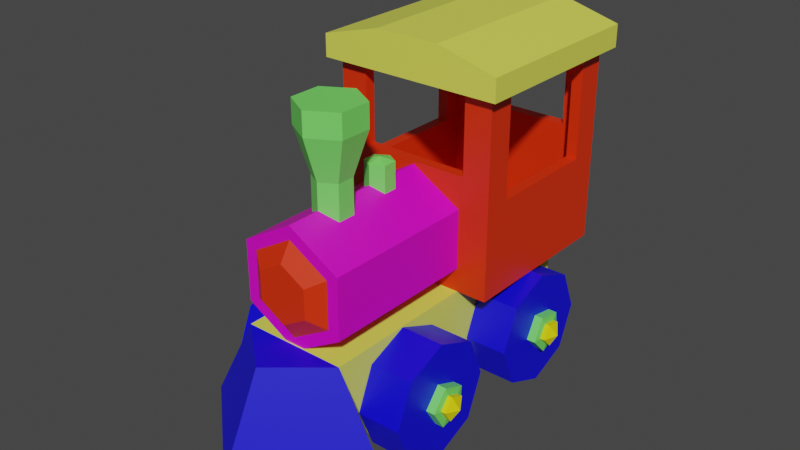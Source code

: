 # Source: train.blend  (saved by Blender 3.6.11; exported with 4.5.12 LTS)
import bpy
from mathutils import Matrix  # noqa: F401  (used for matrix-valued properties, if any)

bpy.ops.wm.read_factory_settings(use_empty=True)
scene = bpy.context.scene
scene.name = 'Scene'

# ---- materials (node trees are filled in below, after node groups)
mat_material_001 = bpy.data.materials.new('Material.001')
mat_material_001.use_transparent_shadow = False
mat_material_002 = bpy.data.materials.new('Material.002')
mat_material_002.use_transparent_shadow = False
mat_material_003 = bpy.data.materials.new('Material.003')
mat_material_003.use_transparent_shadow = False
mat_material_004 = bpy.data.materials.new('Material.004')
mat_material_004.use_transparent_shadow = False
mat_material_005 = bpy.data.materials.new('Material.005')
mat_material_005.use_transparent_shadow = False
mat_material_006 = bpy.data.materials.new('Material.006')
mat_material_006.use_transparent_shadow = False
mat_material_007 = bpy.data.materials.new('Material.007')
mat_material_007.use_transparent_shadow = False

# ---- material node trees
mat_material_001.use_nodes = True; mat_material_001.node_tree.nodes.clear()
_N = mat_material_001.node_tree.nodes; _L = mat_material_001.node_tree.links
n0 = _N.new('ShaderNodeBsdfPrincipled'); n0.name = 'Principled BSDF'; n0.location = (10, 300)
n0.distribution = 'GGX'
n0.subsurface_method = 'RANDOM_WALK_SKIN'
n0.inputs[0].default_value = (0.8, 0.1568, 0.4928, 1.0)
n0.inputs[3].default_value = 1.45
n0.inputs[27].default_value = (0.0, 0.0, 0.0, 1.0)
n0.inputs[28].default_value = 1.0
n1 = _N.new('ShaderNodeOutputMaterial'); n1.name = 'Material Output'; n1.location = (300, 300)
_L.new(n0.outputs[0], n1.inputs[0])
n1.is_active_output = True
mat_material_002.use_nodes = True; mat_material_002.node_tree.nodes.clear()
_N = mat_material_002.node_tree.nodes; _L = mat_material_002.node_tree.links
n0 = _N.new('ShaderNodeBsdfPrincipled'); n0.name = 'Principled BSDF'; n0.location = (10, 300)
n0.distribution = 'GGX'
n0.subsurface_method = 'RANDOM_WALK_SKIN'
n0.inputs[0].default_value = (0.767, 0.8, 0.09697, 1.0)
n0.inputs[3].default_value = 1.45
n0.inputs[27].default_value = (0.0, 0.0, 0.0, 1.0)
n0.inputs[28].default_value = 1.0
n1 = _N.new('ShaderNodeOutputMaterial'); n1.name = 'Material Output'; n1.location = (300, 300)
_L.new(n0.outputs[0], n1.inputs[0])
n1.is_active_output = True
mat_material_003.use_nodes = True; mat_material_003.node_tree.nodes.clear()
_N = mat_material_003.node_tree.nodes; _L = mat_material_003.node_tree.links
n0 = _N.new('ShaderNodeBsdfPrincipled'); n0.name = 'Principled BSDF'; n0.location = (10, 300)
n0.distribution = 'GGX'
n0.subsurface_method = 'RANDOM_WALK_SKIN'
n0.inputs[0].default_value = (0.002621, 0.0, 0.8, 1.0)
n0.inputs[3].default_value = 1.45
n0.inputs[27].default_value = (0.0, 0.0, 0.0, 1.0)
n0.inputs[28].default_value = 1.0
n1 = _N.new('ShaderNodeOutputMaterial'); n1.name = 'Material Output'; n1.location = (300, 300)
_L.new(n0.outputs[0], n1.inputs[0])
n1.is_active_output = True
mat_material_004.use_nodes = True; mat_material_004.node_tree.nodes.clear()
_N = mat_material_004.node_tree.nodes; _L = mat_material_004.node_tree.links
n0 = _N.new('ShaderNodeBsdfPrincipled'); n0.name = 'Principled BSDF'; n0.location = (10, 300)
n0.distribution = 'GGX'
n0.subsurface_method = 'RANDOM_WALK_SKIN'
n0.inputs[0].default_value = (0.8, 0.02964, 0.0, 1.0)
n0.inputs[3].default_value = 1.45
n0.inputs[27].default_value = (0.0, 0.0, 0.0, 1.0)
n0.inputs[28].default_value = 1.0
n1 = _N.new('ShaderNodeOutputMaterial'); n1.name = 'Material Output'; n1.location = (300, 300)
_L.new(n0.outputs[0], n1.inputs[0])
n1.is_active_output = True
mat_material_005.use_nodes = True; mat_material_005.node_tree.nodes.clear()
_N = mat_material_005.node_tree.nodes; _L = mat_material_005.node_tree.links
n0 = _N.new('ShaderNodeBsdfPrincipled'); n0.name = 'Principled BSDF'; n0.location = (10, 300)
n0.distribution = 'GGX'
n0.subsurface_method = 'RANDOM_WALK_SKIN'
n0.inputs[0].default_value = (0.8, 0.0, 0.6207, 1.0)
n0.inputs[3].default_value = 1.45
n0.inputs[27].default_value = (0.0, 0.0, 0.0, 1.0)
n0.inputs[28].default_value = 1.0
n1 = _N.new('ShaderNodeOutputMaterial'); n1.name = 'Material Output'; n1.location = (300, 300)
_L.new(n0.outputs[0], n1.inputs[0])
n1.is_active_output = True
mat_material_006.use_nodes = True; mat_material_006.node_tree.nodes.clear()
_N = mat_material_006.node_tree.nodes; _L = mat_material_006.node_tree.links
n0 = _N.new('ShaderNodeBsdfPrincipled'); n0.name = 'Principled BSDF'; n0.location = (10, 300)
n0.distribution = 'GGX'
n0.subsurface_method = 'RANDOM_WALK_SKIN'
n0.inputs[0].default_value = (0.1807, 0.8, 0.1307, 1.0)
n0.inputs[3].default_value = 1.45
n0.inputs[27].default_value = (0.0, 0.0, 0.0, 1.0)
n0.inputs[28].default_value = 1.0
n1 = _N.new('ShaderNodeOutputMaterial'); n1.name = 'Material Output'; n1.location = (300, 300)
_L.new(n0.outputs[0], n1.inputs[0])
n1.is_active_output = True
mat_material_007.use_nodes = True; mat_material_007.node_tree.nodes.clear()
_N = mat_material_007.node_tree.nodes; _L = mat_material_007.node_tree.links
n0 = _N.new('ShaderNodeBsdfPrincipled'); n0.name = 'Principled BSDF'; n0.location = (10, 300)
n0.distribution = 'GGX'
n0.subsurface_method = 'RANDOM_WALK_SKIN'
n0.inputs[0].default_value = (0.8, 0.7151, 0.0, 1.0)
n0.inputs[3].default_value = 1.45
n0.inputs[27].default_value = (0.0, 0.0, 0.0, 1.0)
n0.inputs[28].default_value = 1.0
n1 = _N.new('ShaderNodeOutputMaterial'); n1.name = 'Material Output'; n1.location = (300, 300)
_L.new(n0.outputs[0], n1.inputs[0])
n1.is_active_output = True

# ---- world
world_world = bpy.data.worlds.new('World'); scene.world = world_world
world_world.use_nodes = True; world_world.node_tree.nodes.clear()
_N = world_world.node_tree.nodes; _L = world_world.node_tree.links
n0 = _N.new('ShaderNodeOutputWorld'); n0.name = 'World Output'; n0.location = (300, 300)
n1 = _N.new('ShaderNodeBackground'); n1.name = 'Background'; n1.location = (10, 300)
n1.inputs[0].default_value = (0.05088, 0.05088, 0.05088, 1.0)
_L.new(n1.outputs[0], n0.inputs[0])
n0.is_active_output = True
world_world.color = (0.05088, 0.05088, 0.05088)
world_world.use_sun_shadow = False
world_world.sun_shadow_jitter_overblur = 0.0

# ---- meshes
me_mesh_001 = bpy.data.meshes.new('Mesh.001')
me_mesh_001.from_pydata([(-2.862, 0.8395, 1.932), (-2.862, 3.078, 1.005), (-2.862, 5.316, 1.932), (-2.862, 6.243, 4.171), (-2.862, 5.316, 6.409), (-2.862, 3.078, 7.336), (-2.862, 0.8395, 6.409), (-2.862, -0.08752, 4.171), (-5.213, 0.8395, 1.932), (-5.213, 3.078, 1.005), (-5.213, 5.316, 1.932), (-5.213, 6.243, 4.171), (-5.213, 5.316, 6.409), (-5.213, 3.078, 7.336), (-5.213, 0.8395, 6.409), (-5.213, -0.08752, 4.171), (-2.862, 3.078, 4.171), (-5.213, 3.078, 4.171), (-2.862, 0.8395, -6.398), (-2.862, 3.078, -7.325), (-2.862, 5.316, -6.398), (-2.862, 6.243, -4.16), (-2.862, 5.316, -1.922), (-2.862, 3.078, -0.995), (-2.862, 0.8395, -1.922), (-2.862, -0.08752, -4.16), (-5.213, 0.8395, -6.398), (-5.213, 3.078, -7.325), (-5.213, 5.316, -6.398), (-5.213, 6.243, -4.16), (-5.213, 5.316, -1.922), (-5.213, 3.078, -0.995), (-5.213, 0.8395, -1.922), (-5.213, -0.08752, -4.16), (-2.862, 3.078, -4.16), (-5.213, 3.078, -4.16), (2.862, 0.8395, -6.398), (2.862, 3.078, -7.325), (2.862, 5.316, -6.398), (2.862, 6.243, -4.16), (2.862, 5.316, -1.922), (2.862, 3.078, -0.995), (2.862, 0.8395, -1.922), (2.862, -0.08752, -4.16), (5.213, 0.8395, -6.398), (5.213, 3.078, -7.325), (5.213, 5.316, -6.398), (5.213, 6.243, -4.16), (5.213, 5.316, -1.922), (5.213, 3.078, -0.995), (5.213, 0.8395, -1.922), (5.213, -0.08752, -4.16), (2.862, 3.078, -4.16), (5.213, 3.078, -4.16), (2.862, 0.8395, 1.932), (2.862, 3.078, 1.005), (2.862, 5.316, 1.932), (2.862, 6.243, 4.171), (2.862, 5.316, 6.409), (2.862, 3.078, 7.336), (2.862, 0.8395, 6.409), (2.862, -0.08752, 4.171), (5.213, 0.8395, 1.932), (5.213, 3.078, 1.005), (5.213, 5.316, 1.932), (5.213, 6.243, 4.171), (5.213, 5.316, 6.409), (5.213, 3.078, 7.336), (5.213, 0.8395, 6.409), (5.213, -0.08752, 4.171), (2.862, 3.078, 4.171), (5.213, 3.078, 4.171), (-2.827, 1.484, 8.554), (2.827, 1.484, 8.554), (-2.827, 6.262, 8.554), (2.827, 6.262, 8.554), (-2.827, 6.262, -8.554), (2.827, 6.262, -8.554), (-2.827, 1.484, -8.554), (2.827, 1.484, -8.554), (-4.509, 6.262, -0.08459), (4.509, 6.262, -0.08459), (-4.509, 6.262, -9.339), (4.509, 6.262, -9.339), (-4.509, 16.9, -0.08459), (4.509, 16.9, -0.08459), (4.509, 16.9, -9.339), (-4.509, 16.9, -9.339), (-3.009, 12.54, -0.08459), (3.009, 12.54, -0.08459), (3.009, 16.9, -0.08459), (-3.009, 16.9, -0.08459), (4.509, 11.27, -1.585), (4.509, 11.27, -7.839), (4.509, 16.9, -7.839), (4.509, 16.9, -1.585), (-3.009, 12.54, -9.339), (3.009, 12.54, -9.339), (-3.009, 16.9, -9.339), (3.009, 16.9, -9.339), (-4.509, 11.27, -1.585), (-4.509, 11.27, -7.839), (-4.509, 16.9, -1.585), (-4.509, 16.9, -7.839), (-3.009, 12.54, -0.6846), (3.009, 12.54, -0.6846), (3.009, 16.9, -0.6846), (-3.009, 16.9, -0.6846), (3.909, 11.27, -1.585), (3.909, 11.27, -7.839), (3.909, 16.9, -7.839), (3.909, 16.9, -1.585), (-3.009, 12.54, -8.739), (3.009, 12.54, -8.739), (-3.009, 16.9, -8.739), (3.009, 16.9, -8.739), (-3.909, 11.27, -1.585), (-3.909, 11.27, -7.839), (-3.909, 16.9, -1.585), (-3.909, 16.9, -7.839), (-3.909, 6.925, -0.6846), (3.909, 6.925, -0.6846), (3.909, 16.9, -0.6846), (-3.909, 16.9, -0.6846), (3.909, 6.925, -8.739), (3.909, 16.9, -8.739), (-3.909, 6.925, -8.739), (-3.909, 16.9, -8.739), (-2.8, 10.77, -0.1289), (-2.8, 7.541, -0.1289), (-4.817e-07, 5.925, -0.1289), (2.8, 7.541, -0.1289), (2.8, 10.77, -0.1289), (-3.347e-15, 12.39, -0.1289), (-2.8, 10.77, 8.479), (-2.8, 7.541, 8.479), (-4.817e-07, 5.925, 8.479), (2.8, 7.541, 8.479), (2.8, 10.77, 8.479), (4.757e-16, 12.39, 8.479), (-2.192, 10.42, 8.479), (-2.192, 7.892, 8.479), (-4.106e-07, 6.626, 8.479), (2.192, 7.892, 8.479), (2.192, 10.42, 8.479), (-3.345e-08, 11.69, 8.479), (-1.357, 9.941, 9.09), (-1.357, 8.374, 9.09), (-3.423e-07, 7.59, 9.09), (1.357, 8.374, 9.09), (1.357, 9.941, 9.09), (-1.088e-07, 10.72, 9.09), (-5.067, 16.87, 0.4875), (5.067, 16.87, 0.4875), (-5.067, 16.87, -9.911), (5.067, 16.87, -9.911), (-5.067, 18.08, 0.4875), (5.067, 18.08, 0.4875), (5.067, 18.08, -9.911), (-5.067, 18.08, -9.911), (-1.791, 18.96, 0.4875), (1.791, 18.96, 0.4875), (1.791, 18.96, -9.911), (-1.791, 18.96, -9.911), (-5.991, 2.746, -4.766), (-5.991, 3.552, -4.663), (-5.991, 3.702, -3.865), (-5.991, 2.99, -3.475), (-5.991, 2.399, -4.032), (5.991, 2.746, -4.766), (5.991, 3.552, -4.663), (5.991, 3.702, -3.865), (5.991, 2.99, -3.475), (5.991, 2.399, -4.032), (6.344, 3.078, -4.16), (-6.344, 3.078, -4.16), (5.751, 2.99, -3.475), (-5.751, 2.99, -3.475), (-5.751, 3.702, -3.865), (5.751, 3.702, -3.865), (-5.751, 3.552, -4.663), (5.751, 3.552, -4.663), (-5.751, 2.746, -4.766), (5.751, 2.746, -4.766), (-5.751, 2.399, -4.032), (5.751, 2.399, -4.032), (5.688, 2.933, -3.048), (-5.688, 2.933, -3.048), (-5.688, 1.966, -3.96), (5.688, 1.966, -3.96), (5.688, 4.099, -3.686), (-5.688, 4.099, -3.686), (5.688, 3.853, -4.993), (-5.688, 3.853, -4.993), (5.688, 2.534, -5.162), (-5.688, 2.534, -5.162), (-5.991, 2.634, 3.641), (-5.991, 3.444, 3.585), (-5.991, 3.748, 4.338), (-5.991, 3.125, 4.86), (-5.991, 2.437, 4.429), (5.991, 2.634, 3.641), (5.991, 3.444, 3.585), (5.991, 3.748, 4.338), (5.991, 3.125, 4.86), (5.991, 2.437, 4.429), (6.344, 3.078, 4.171), (-6.344, 3.078, 4.171), (5.751, 3.125, 4.86), (-5.751, 3.125, 4.86), (-5.751, 3.748, 4.338), (5.751, 3.748, 4.338), (-5.751, 3.444, 3.585), (5.751, 3.444, 3.585), (-5.751, 2.634, 3.641), (5.751, 2.634, 3.641), (-5.751, 2.437, 4.429), (5.751, 2.437, 4.429), (5.688, 3.153, 5.289), (-5.688, 3.153, 5.289), (-5.688, 2.026, 4.584), (5.688, 2.026, 4.584), (5.688, 4.172, 4.436), (-5.688, 4.172, 4.436), (5.688, 3.675, 3.203), (-5.688, 3.675, 3.203), (5.688, 2.349, 3.294), (-5.688, 2.349, 3.294), (0.8489, 11.82, 6.152), (0.8489, 11.82, 5.172), (1.461e-07, 11.82, 4.682), (-0.8489, 11.82, 5.172), (-0.8489, 11.82, 6.152), (4.353e-16, 11.82, 6.642), (0.8489, 13.78, 6.152), (0.8489, 13.78, 5.172), (1.461e-07, 13.78, 4.682), (-0.8489, 13.78, 5.172), (-0.8489, 13.78, 6.152), (4.353e-16, 13.78, 6.642), (1.504, 16.12, 6.53), (1.504, 16.12, 4.794), (2.227e-07, 16.12, 3.925), (-1.504, 16.12, 4.794), (-1.504, 16.12, 6.53), (-3.607e-08, 16.12, 7.399), (1.504, 17.39, 6.53), (1.504, 17.39, 4.794), (5.277e-08, 17.39, 5.662), (2.227e-07, 17.39, 3.925), (-1.504, 17.39, 4.794), (-1.504, 17.39, 6.53), (-3.607e-08, 17.39, 7.399), (0.0, 1.484, 13.29), (0.0, 6.262, 10.92), (-2.827, 6.262, 8.563), (2.827, 6.262, 8.563), (-5.416, 1.484, 8.563), (5.416, 1.484, 8.563), (0.6509, 11.93, 2.799), (0.6509, 11.93, 2.048), (1.12e-07, 11.93, 1.672), (-0.6509, 11.93, 2.048), (-0.6509, 11.93, 2.799), (3.338e-16, 11.93, 3.175), (0.6509, 13.43, 2.799), (0.6509, 13.43, 2.048), (1.12e-07, 13.43, 1.672), (-0.6509, 13.43, 2.048), (-0.6509, 13.43, 2.799), (3.338e-16, 13.43, 3.175), (6.225e-08, 13.65, 2.424), (0.8489, 3.895, -8.546), (0.8489, 2.915, -8.546), (1.461e-07, 2.425, -8.546), (-0.8489, 2.915, -8.546), (-0.8489, 3.895, -8.546), (6.384e-17, 4.385, -8.546), (0.8489, 3.895, -9.121), (0.8489, 2.915, -9.121), (1.461e-07, 2.425, -9.121), (-0.8489, 2.915, -9.121), (-0.8489, 3.895, -9.121), (-6.384e-17, 4.385, -9.121), (1.504, 4.273, -9.807), (1.504, 2.537, -9.807), (2.227e-07, 1.668, -9.807), (-1.504, 2.537, -9.807), (-1.504, 4.273, -9.807), (-3.607e-08, 5.141, -9.807), (1.504, 4.273, -10.58), (1.504, 2.537, -10.58), (2.227e-07, 1.668, -10.58), (-1.504, 2.537, -10.58), (-1.504, 4.273, -10.58), (-3.607e-08, 5.141, -10.58), (1.078, 4.027, -10.58), (1.078, 2.782, -10.58), (1.861e-07, 2.16, -10.58), (-1.078, 2.782, -10.58), (-1.078, 4.027, -10.58), (6.065e-10, 4.65, -10.58), (0.733, 3.828, -11.17), (0.733, 2.982, -11.17), (7.364e-08, 3.405, -11.42), (1.565e-07, 2.558, -11.17), (-0.733, 2.982, -11.17), (-0.733, 3.828, -11.17), (3.034e-08, 4.251, -11.17)], [], [(0, 8, 9, 1), (1, 9, 10, 2), (2, 10, 11, 3), (3, 11, 12, 4), (4, 12, 13, 5), (5, 13, 14, 6), (6, 14, 15, 7), (7, 15, 8, 0), (0, 16, 7), (7, 16, 6), (6, 16, 5), (5, 16, 4), (4, 16, 3), (3, 16, 2), (2, 16, 1), (1, 16, 0), (8, 17, 9), (9, 17, 10), (10, 17, 11), (11, 17, 12), (12, 17, 13), (13, 17, 14), (14, 17, 15), (15, 17, 8), (18, 26, 27, 19), (19, 27, 28, 20), (20, 28, 29, 21), (21, 29, 30, 22), (22, 30, 31, 23), (23, 31, 32, 24), (24, 32, 33, 25), (25, 33, 26, 18), (18, 34, 25), (25, 34, 24), (24, 34, 23), (23, 34, 22), (22, 34, 21), (21, 34, 20), (20, 34, 19), (19, 34, 18), (26, 35, 27), (27, 35, 28), (28, 35, 29), (29, 35, 30), (30, 35, 31), (31, 35, 32), (32, 35, 33), (33, 35, 26), (36, 37, 45, 44), (37, 38, 46, 45), (38, 39, 47, 46), (39, 40, 48, 47), (40, 41, 49, 48), (41, 42, 50, 49), (42, 43, 51, 50), (43, 36, 44, 51), (36, 43, 52), (43, 42, 52), (42, 41, 52), (41, 40, 52), (40, 39, 52), (39, 38, 52), (38, 37, 52), (37, 36, 52), (44, 45, 53), (45, 46, 53), (46, 47, 53), (47, 48, 53), (48, 49, 53), (49, 50, 53), (50, 51, 53), (51, 44, 53), (54, 55, 63, 62), (55, 56, 64, 63), (56, 57, 65, 64), (57, 58, 66, 65), (58, 59, 67, 66), (59, 60, 68, 67), (60, 61, 69, 68), (61, 54, 62, 69), (54, 61, 70), (61, 60, 70), (60, 59, 70), (59, 58, 70), (58, 57, 70), (57, 56, 70), (56, 55, 70), (55, 54, 70), (62, 63, 71), (63, 64, 71), (64, 65, 71), (65, 66, 71), (66, 67, 71), (67, 68, 71), (68, 69, 71), (69, 62, 71), (72, 73, 75, 74), (74, 75, 77, 76), (76, 77, 79, 78), (78, 79, 73, 72), (73, 79, 77, 75), (78, 72, 74, 76), (82, 83, 81, 80), (80, 81, 89, 88), (81, 85, 90, 89), (84, 80, 88, 91), (81, 83, 93, 92), (83, 86, 94, 93), (85, 81, 92, 95), (83, 82, 96, 97), (82, 87, 98, 96), (86, 83, 97, 99), (82, 80, 100, 101), (80, 84, 102, 100), (87, 82, 101, 103), (88, 89, 105, 104), (89, 90, 106, 105), (91, 88, 104, 107), (92, 93, 109, 108), (93, 94, 110, 109), (95, 92, 108, 111), (97, 96, 112, 113), (96, 98, 114, 112), (99, 97, 113, 115), (101, 100, 116, 117), (100, 102, 118, 116), (103, 101, 117, 119), (104, 105, 121, 120), (105, 106, 122, 121), (107, 104, 120, 123), (108, 109, 124, 121), (109, 110, 125, 124), (111, 108, 121, 122), (113, 112, 126, 124), (112, 114, 127, 126), (115, 113, 124, 125), (117, 116, 120, 126), (116, 118, 123, 120), (119, 117, 126, 127), (124, 126, 120, 121), (128, 129, 135, 134), (129, 130, 136, 135), (130, 131, 137, 136), (131, 132, 138, 137), (132, 133, 139, 138), (133, 128, 134, 139), (128, 133, 132, 131, 130, 129), (151, 148, 149, 150), (134, 135, 141, 140), (135, 136, 142, 141), (136, 137, 143, 142), (137, 138, 144, 143), (138, 139, 145, 144), (139, 134, 140, 145), (140, 141, 147, 146), (141, 142, 148, 147), (142, 143, 149, 148), (143, 144, 150, 149), (144, 145, 151, 150), (145, 140, 146, 151), (146, 147, 148, 151), (160, 161, 162, 163), (155, 154, 159, 158), (154, 155, 153, 152), (154, 152, 156, 159), (153, 157, 156, 152), (155, 158, 157, 153), (156, 157, 161, 160), (157, 158, 162, 161), (158, 159, 163, 162), (159, 156, 160, 163), (169, 170, 174), (170, 171, 174), (171, 172, 174), (172, 173, 174), (173, 169, 174), (164, 168, 175), (168, 167, 175), (167, 166, 175), (166, 165, 175), (165, 164, 175), (186, 187, 188, 189), (187, 186, 190, 191), (191, 190, 192, 193), (193, 192, 194, 195), (195, 194, 189, 188), (180, 182, 164, 165), (178, 180, 165, 166), (177, 178, 166, 167), (184, 177, 167, 168), (182, 184, 168, 164), (172, 171, 179, 176), (171, 170, 181, 179), (170, 169, 183, 181), (169, 173, 185, 183), (173, 172, 176, 185), (177, 184, 188, 187), (185, 176, 186, 189), (176, 179, 190, 186), (178, 177, 187, 191), (179, 181, 192, 190), (180, 178, 191, 193), (181, 183, 194, 192), (182, 180, 193, 195), (183, 185, 189, 194), (184, 182, 195, 188), (201, 202, 206), (202, 203, 206), (203, 204, 206), (204, 205, 206), (205, 201, 206), (196, 200, 207), (200, 199, 207), (199, 198, 207), (198, 197, 207), (197, 196, 207), (218, 219, 220, 221), (219, 218, 222, 223), (223, 222, 224, 225), (225, 224, 226, 227), (227, 226, 221, 220), (212, 214, 196, 197), (210, 212, 197, 198), (209, 210, 198, 199), (216, 209, 199, 200), (214, 216, 200, 196), (204, 203, 211, 208), (203, 202, 213, 211), (202, 201, 215, 213), (201, 205, 217, 215), (205, 204, 208, 217), (209, 216, 220, 219), (217, 208, 218, 221), (208, 211, 222, 218), (210, 209, 219, 223), (211, 213, 224, 222), (212, 210, 223, 225), (213, 215, 226, 224), (214, 212, 225, 227), (215, 217, 221, 226), (216, 214, 227, 220), (228, 229, 235, 234), (229, 230, 236, 235), (230, 231, 237, 236), (231, 232, 238, 237), (232, 233, 239, 238), (233, 228, 234, 239), (228, 233, 232, 231, 230, 229), (234, 235, 241, 240), (235, 236, 242, 241), (236, 237, 243, 242), (237, 238, 244, 243), (238, 239, 245, 244), (239, 234, 240, 245), (246, 247, 248), (247, 249, 248), (249, 250, 248), (250, 251, 248), (251, 252, 248), (252, 246, 248), (240, 241, 247, 246), (241, 242, 249, 247), (242, 243, 250, 249), (243, 244, 251, 250), (244, 245, 252, 251), (245, 240, 246, 252), (254, 256, 255), (255, 256, 258, 257), (257, 258, 253), (253, 258, 256, 254), (257, 253, 254, 255), (259, 260, 266, 265), (260, 261, 267, 266), (261, 262, 268, 267), (262, 263, 269, 268), (263, 264, 270, 269), (264, 259, 265, 270), (259, 264, 263, 262, 261, 260), (265, 266, 271), (266, 267, 271), (267, 268, 271), (268, 269, 271), (269, 270, 271), (270, 265, 271), (272, 273, 279, 278), (273, 274, 280, 279), (274, 275, 281, 280), (275, 276, 282, 281), (276, 277, 283, 282), (277, 272, 278, 283), (272, 277, 276, 275, 274, 273), (278, 279, 285, 284), (279, 280, 286, 285), (280, 281, 287, 286), (281, 282, 288, 287), (282, 283, 289, 288), (283, 278, 284, 289), (302, 303, 304), (303, 305, 304), (305, 306, 304), (306, 307, 304), (307, 308, 304), (308, 302, 304), (284, 285, 291, 290), (285, 286, 292, 291), (286, 287, 293, 292), (287, 288, 294, 293), (288, 289, 295, 294), (289, 284, 290, 295), (290, 291, 297, 296), (291, 292, 298, 297), (292, 293, 299, 298), (293, 294, 300, 299), (294, 295, 301, 300), (295, 290, 296, 301), (296, 297, 303, 302), (297, 298, 305, 303), (298, 299, 306, 305), (299, 300, 307, 306), (300, 301, 308, 307), (301, 296, 302, 308)])
me_mesh_001.polygons.foreach_set('use_smooth', [True] * 321)
me_mesh_001.polygons.foreach_set('material_index', [2, 2, 2, 2, 2, 2, 2, 2, 2, 2, 2, 2, 2, 2, 2, 2, 2, 2, 2, 2, 2, 2, 2, 2, 2, 2, 2, 2, 2, 2, 2, 2, 2, 2, 2, 2, 2, 2, 2, 2, 2, 2, 2, 2, 2, 2, 2, 2, 2, 2, 2, 2, 2, 2, 2, 2, 2, 2, 2, 2, 2, 2, 2, 2, 2, 2, 2, 2, 2, 2, 2, 2, 2, 2, 2, 2, 2, 2, 2, 2, 2, 2, 2, 2, 2, 2, 2, 2, 2, 2, 2, 2, 2, 2, 2, 2, 1, 1, 1, 1, 1, 1, 3, 3, 3, 3, 3, 3, 3, 3, 3, 3, 3, 3, 3, 3, 3, 3, 3, 3, 3, 3, 3, 3, 3, 3, 3, 3, 3, 3, 3, 3, 3, 3, 3, 3, 3, 3, 3, 3, 4, 4, 4, 4, 4, 4, 4, 3, 4, 4, 4, 4, 4, 4, 3, 3, 3, 3, 3, 3, 3, 1, 1, 1, 1, 1, 1, 1, 1, 1, 1, 6, 6, 6, 6, 6, 6, 6, 6, 6, 6, 5, 5, 5, 5, 5, 6, 6, 6, 6, 6, 6, 6, 6, 6, 6, 5, 5, 5, 5, 5, 5, 5, 5, 5, 5, 6, 6, 6, 6, 6, 6, 6, 6, 6, 6, 5, 5, 5, 5, 5, 6, 6, 6, 6, 6, 6, 6, 6, 6, 6, 5, 5, 5, 5, 5, 5, 5, 5, 5, 5, 5, 5, 5, 5, 5, 5, 5, 5, 5, 5, 5, 5, 5, 5, 5, 5, 5, 5, 5, 5, 5, 5, 5, 5, 5, 2, 2, 2, 2, 2, 5, 5, 5, 5, 5, 5, 5, 5, 5, 5, 5, 5, 5, 5, 5, 5, 5, 5, 5, 5, 5, 5, 5, 5, 5, 5, 6, 6, 6, 6, 6, 6, 5, 5, 5, 5, 5, 5, 5, 5, 5, 5, 5, 5, 6, 6, 6, 6, 6, 6])
_k = set([(0, 1), (0, 7), (0, 8), (0, 16), (1, 2), (1, 9), (1, 16), (2, 3), (2, 10), (2, 16), (3, 4), (3, 11), (3, 16), (4, 5), (4, 12), (4, 16), (5, 6), (5, 13), (5, 16), (6, 7), (6, 14), (6, 16), (7, 15), (7, 16), (8, 9), (8, 15), (8, 17), (9, 10), (9, 17), (10, 11), (10, 17), (11, 12), (11, 17), (12, 13), (12, 17), (13, 14), (13, 17), (14, 15), (14, 17), (15, 17), (18, 19), (18, 25), (18, 26), (18, 34), (19, 20), (19, 27), (19, 34), (20, 21), (20, 28), (20, 34), (21, 22), (21, 29), (21, 34), (22, 23), (22, 30), (22, 34), (23, 24), (23, 31), (23, 34), (24, 25), (24, 32), (24, 34), (25, 33), (25, 34), (26, 27), (26, 33), (26, 35), (27, 28), (27, 35), (28, 29), (28, 35), (29, 30), (29, 35), (30, 31), (30, 35), (31, 32), (31, 35), (32, 33), (32, 35), (33, 35), (36, 37), (36, 43), (36, 44), (36, 52), (37, 38), (37, 45), (37, 52), (38, 39), (38, 46), (38, 52), (39, 40), (39, 47), (39, 52), (40, 41), (40, 48), (40, 52), (41, 42), (41, 49), (41, 52), (42, 43), (42, 50), (42, 52), (43, 51), (43, 52), (44, 45), (44, 51), (44, 53), (45, 46), (45, 53), (46, 47), (46, 53), (47, 48), (47, 53), (48, 49), (48, 53), (49, 50), (49, 53), (50, 51), (50, 53), (51, 53), (54, 55), (54, 61), (54, 62), (54, 70), (55, 56), (55, 63), (55, 70), (56, 57), (56, 64), (56, 70), (57, 58), (57, 65), (57, 70), (58, 59), (58, 66), (58, 70), (59, 60), (59, 67), (59, 70), (60, 61), (60, 68), (60, 70), (61, 69), (61, 70), (62, 63), (62, 69), (62, 71), (63, 64), (63, 71), (64, 65), (64, 71), (65, 66), (65, 71), (66, 67), (66, 71), (67, 68), (67, 71), (68, 69), (68, 71), (69, 71), (72, 73), (72, 74), (72, 78), (73, 75), (73, 79), (74, 75), (74, 76), (75, 77), (76, 77), (76, 78), (77, 79), (78, 79), (80, 81), (80, 82), (80, 84), (80, 88), (80, 100), (81, 83), (81, 85), (81, 89), (81, 92), (82, 83), (82, 87), (82, 96), (82, 101), (83, 86), (83, 93), (83, 97), (84, 91), (84, 102), (85, 90), (85, 95), (86, 94), (86, 99), (87, 98), (87, 103), (88, 89), (88, 91), (88, 104), (89, 90), (89, 105), (90, 106), (91, 107), (92, 93), (92, 95), (92, 108), (93, 94), (93, 109), (94, 110), (95, 111), (96, 97), (96, 98), (96, 112), (97, 99), (97, 113), (98, 114), (99, 115), (100, 101), (100, 102), (100, 116), (101, 103), (101, 117), (102, 118), (103, 119), (104, 105), (104, 107), (104, 120), (105, 106), (105, 121), (106, 122), (107, 123), (108, 109), (108, 111), (108, 121), (109, 110), (109, 124), (110, 125), (111, 122), (112, 113), (112, 114), (112, 126), (113, 115), (113, 124), (114, 127), (115, 125), (116, 117), (116, 118), (116, 120), (117, 119), (117, 126), (118, 123), (119, 127), (120, 121), (120, 123), (120, 126), (121, 122), (121, 124), (124, 125), (124, 126), (126, 127), (128, 129), (128, 133), (128, 134), (129, 130), (129, 135), (130, 131), (130, 136), (131, 132), (131, 137), (132, 133), (132, 138), (133, 139), (134, 135), (134, 139), (134, 140), (135, 136), (135, 141), (136, 137), (136, 142), (137, 138), (137, 143), (138, 139), (138, 144), (139, 145), (140, 141), (140, 145), (140, 146), (141, 142), (141, 147), (142, 143), (142, 148), (143, 144), (143, 149), (144, 145), (144, 150), (145, 151), (146, 147), (146, 151), (147, 148), (148, 149), (148, 151), (149, 150), (150, 151), (152, 153), (152, 154), (152, 156), (153, 155), (153, 157), (154, 155), (154, 159), (155, 158), (156, 157), (156, 159), (156, 160), (157, 158), (157, 161), (158, 159), (158, 162), (159, 163), (160, 161), (160, 163), (161, 162), (162, 163), (164, 165), (164, 168), (164, 175), (164, 182), (165, 166), (165, 175), (165, 180), (166, 167), (166, 175), (166, 178), (167, 168), (167, 175), (167, 177), (168, 175), (168, 184), (169, 170), (169, 173), (169, 174), (169, 183), (170, 171), (170, 174), (170, 181), (171, 172), (171, 174), (171, 179), (172, 173), (172, 174), (172, 176), (173, 174), (173, 185), (176, 179), (176, 185), (176, 186), (177, 178), (177, 184), (177, 187), (178, 180), (178, 191), (179, 181), (179, 190), (180, 182), (180, 193), (181, 183), (181, 192), (182, 184), (182, 195), (183, 185), (183, 194), (184, 188), (185, 189), (186, 187), (186, 189), (186, 190), (187, 188), (187, 191), (188, 189), (188, 195), (189, 194), (190, 191), (190, 192), (191, 193), (192, 193), (192, 194), (193, 195), (194, 195), (196, 197), (196, 200), (196, 207), (196, 214), (197, 198), (197, 207), (197, 212), (198, 199), (198, 207), (198, 210), (199, 200), (199, 207), (199, 209), (200, 207), (200, 216), (201, 202), (201, 205), (201, 206), (201, 215), (202, 203), (202, 206), (202, 213), (203, 204), (203, 206), (203, 211), (204, 205), (204, 206), (204, 208), (205, 206), (205, 217), (208, 211), (208, 217), (208, 218), (209, 210), (209, 216), (209, 219), (210, 212), (210, 223), (211, 213), (211, 222), (212, 214), (212, 225), (213, 215), (213, 224), (214, 216), (214, 227), (215, 217), (215, 226), (216, 220), (217, 221), (218, 219), (218, 221), (218, 222), (219, 220), (219, 223), (220, 221), (220, 227), (221, 226), (222, 223), (222, 224), (223, 225), (224, 225), (224, 226), (225, 227), (226, 227), (228, 229), (228, 233), (228, 234), (229, 230), (229, 235), (230, 231), (230, 236), (231, 232), (231, 237), (232, 233), (232, 238), (233, 239), (234, 235), (234, 239), (234, 240), (235, 236), (235, 241), (236, 237), (236, 242), (237, 238), (237, 243), (238, 239), (238, 244), (239, 245), (240, 241), (240, 245), (240, 246), (241, 242), (241, 247), (242, 243), (242, 249), (243, 244), (243, 250), (244, 245), (244, 251), (245, 252), (246, 247), (246, 248), (246, 252), (247, 248), (247, 249), (248, 249), (248, 250), (248, 251), (248, 252), (249, 250), (250, 251), (251, 252), (253, 254), (253, 257), (253, 258), (254, 255), (254, 256), (255, 256), (255, 257), (256, 258), (257, 258), (259, 260), (259, 264), (259, 265), (260, 261), (260, 266), (261, 262), (261, 267), (262, 263), (262, 268), (263, 264), (263, 269), (264, 270), (265, 266), (265, 270), (265, 271), (266, 267), (266, 271), (267, 268), (267, 271), (268, 269), (268, 271), (269, 270), (269, 271), (270, 271), (272, 273), (272, 277), (272, 278), (273, 274), (273, 279), (274, 275), (274, 280), (275, 276), (275, 281), (276, 277), (276, 282), (277, 283), (278, 279), (278, 283), (278, 284), (279, 280), (279, 285), (280, 281), (280, 286), (281, 282), (281, 287), (282, 283), (282, 288), (283, 289), (284, 285), (284, 289), (284, 290), (285, 286), (285, 291), (286, 287), (286, 292), (287, 288), (287, 293), (288, 289), (288, 294), (289, 295), (290, 291), (290, 295), (290, 296), (291, 292), (291, 297), (292, 293), (292, 298), (293, 294), (293, 299), (294, 295), (294, 300), (295, 301), (296, 297), (296, 301), (296, 302), (297, 298), (297, 303), (298, 299), (298, 305), (299, 300), (299, 306), (300, 301), (300, 307), (301, 308), (302, 303), (302, 304), (302, 308), (303, 304), (303, 305), (304, 305), (304, 306), (304, 307), (304, 308), (305, 306), (306, 307), (307, 308)])
me_mesh_001.attributes.new('sharp_edge', 'BOOLEAN', 'EDGE').data.foreach_set('value', [ (min(e.vertices), max(e.vertices)) in _k for e in me_mesh_001.edges])
_uv = me_mesh_001.uv_layers.new(name='map1')
_uv.uv.foreach_set('vector', [0.005776, 0.0451, 0.005528, 0.04517, 0.005436, 0.04487, 0.005687, 0.0448, 0.005687, 0.0448, 0.005436, 0.04487, 0.005538, 0.04461, 0.005792, 0.04455, 0.005792, 0.04455, 0.005538, 0.04461, 0.005787, 0.04456, 0.006043, 0.0445, 0.006043, 0.0445, 0.005787, 0.04456, 0.006042, 0.04475, 0.006297, 0.04468, 0.006297, 0.04468, 0.006042, 0.04475, 0.00614, 0.04508, 0.006392, 0.045, 0.006392, 0.045, 0.00614, 0.04508, 0.006019, 0.04533, 0.006268, 0.04526, 0.006268, 0.04526, 0.006019, 0.04533, 0.005764, 0.04537, 0.006011, 0.04529, 0.006011, 0.04529, 0.005764, 0.04537, 0.005528, 0.04517, 0.005776, 0.0451, 0.005776, 0.0451, 0.006033, 0.0449, 0.006011, 0.04529, 0.006011, 0.04529, 0.006033, 0.0449, 0.006268, 0.04526, 0.006268, 0.04526, 0.006033, 0.0449, 0.006392, 0.045, 0.006392, 0.045, 0.006033, 0.0449, 0.006297, 0.04468, 0.006297, 0.04468, 0.006033, 0.0449, 0.006043, 0.0445, 0.006043, 0.0445, 0.006033, 0.0449, 0.005792, 0.04455, 0.005792, 0.04455, 0.006033, 0.0449, 0.005687, 0.0448, 0.005687, 0.0448, 0.006033, 0.0449, 0.005776, 0.0451, 0.005528, 0.04517, 0.005782, 0.04497, 0.005436, 0.04487, 0.005436, 0.04487, 0.005782, 0.04497, 0.005538, 0.04461, 0.005538, 0.04461, 0.005782, 0.04497, 0.005787, 0.04456, 0.005787, 0.04456, 0.005782, 0.04497, 0.006042, 0.04475, 0.006042, 0.04475, 0.005782, 0.04497, 0.00614, 0.04508, 0.00614, 0.04508, 0.005782, 0.04497, 0.006019, 0.04533, 0.006019, 0.04533, 0.005782, 0.04497, 0.005764, 0.04537, 0.005764, 0.04537, 0.005782, 0.04497, 0.005528, 0.04517, 0.005844, 0.04511, 0.005577, 0.04518, 0.005483, 0.04487, 0.005753, 0.04482, 0.005753, 0.04482, 0.005483, 0.04487, 0.005565, 0.04461, 0.005839, 0.04456, 0.005839, 0.04456, 0.005565, 0.04461, 0.005785, 0.04455, 0.006062, 0.0445, 0.006062, 0.0445, 0.005785, 0.04455, 0.006019, 0.04474, 0.006296, 0.04468, 0.006296, 0.04468, 0.006019, 0.04474, 0.006118, 0.04506, 0.006392, 0.045, 0.006392, 0.045, 0.006118, 0.04506, 0.00602, 0.04532, 0.006291, 0.04525, 0.006291, 0.04525, 0.00602, 0.04532, 0.005795, 0.04537, 0.006062, 0.0453, 0.006062, 0.0453, 0.005795, 0.04537, 0.005577, 0.04518, 0.005844, 0.04511, 0.005844, 0.04511, 0.006067, 0.0449, 0.006062, 0.0453, 0.006062, 0.0453, 0.006067, 0.0449, 0.006291, 0.04525, 0.006291, 0.04525, 0.006067, 0.0449, 0.006392, 0.045, 0.006392, 0.045, 0.006067, 0.0449, 0.006296, 0.04468, 0.006296, 0.04468, 0.006067, 0.0449, 0.006062, 0.0445, 0.006062, 0.0445, 0.006067, 0.0449, 0.005839, 0.04456, 0.005839, 0.04456, 0.006067, 0.0449, 0.005753, 0.04482, 0.005753, 0.04482, 0.006067, 0.0449, 0.005844, 0.04511, 0.005577, 0.04518, 0.005795, 0.04496, 0.005483, 0.04487, 0.005483, 0.04487, 0.005795, 0.04496, 0.005565, 0.04461, 0.005565, 0.04461, 0.005795, 0.04496, 0.005785, 0.04455, 0.005785, 0.04455, 0.005795, 0.04496, 0.006019, 0.04474, 0.006019, 0.04474, 0.005795, 0.04496, 0.006118, 0.04506, 0.006118, 0.04506, 0.005795, 0.04496, 0.00602, 0.04532, 0.00602, 0.04532, 0.005795, 0.04496, 0.005795, 0.04537, 0.005795, 0.04537, 0.005795, 0.04496, 0.005577, 0.04518, 0.005844, 0.04511, 0.005753, 0.04482, 0.005483, 0.04487, 0.005577, 0.04518, 0.005753, 0.04482, 0.005839, 0.04456, 0.005565, 0.04461, 0.005483, 0.04487, 0.005839, 0.04456, 0.006062, 0.0445, 0.005785, 0.04455, 0.005565, 0.04461, 0.006062, 0.0445, 0.006296, 0.04468, 0.006019, 0.04474, 0.005785, 0.04455, 0.006296, 0.04468, 0.006392, 0.045, 0.006118, 0.04506, 0.006019, 0.04474, 0.006392, 0.045, 0.006291, 0.04525, 0.00602, 0.04532, 0.006118, 0.04506, 0.006291, 0.04525, 0.006062, 0.0453, 0.005795, 0.04537, 0.00602, 0.04532, 0.006062, 0.0453, 0.005844, 0.04511, 0.005577, 0.04518, 0.005795, 0.04537, 0.005844, 0.04511, 0.006062, 0.0453, 0.006067, 0.0449, 0.006062, 0.0453, 0.006291, 0.04525, 0.006067, 0.0449, 0.006291, 0.04525, 0.006392, 0.045, 0.006067, 0.0449, 0.006392, 0.045, 0.006296, 0.04468, 0.006067, 0.0449, 0.006296, 0.04468, 0.006062, 0.0445, 0.006067, 0.0449, 0.006062, 0.0445, 0.005839, 0.04456, 0.006067, 0.0449, 0.005839, 0.04456, 0.005753, 0.04482, 0.006067, 0.0449, 0.005753, 0.04482, 0.005844, 0.04511, 0.006067, 0.0449, 0.005577, 0.04518, 0.005483, 0.04487, 0.005795, 0.04496, 0.005483, 0.04487, 0.005565, 0.04461, 0.005795, 0.04496, 0.005565, 0.04461, 0.005785, 0.04455, 0.005795, 0.04496, 0.005785, 0.04455, 0.006019, 0.04474, 0.005795, 0.04496, 0.006019, 0.04474, 0.006118, 0.04506, 0.005795, 0.04496, 0.006118, 0.04506, 0.00602, 0.04532, 0.005795, 0.04496, 0.00602, 0.04532, 0.005795, 0.04537, 0.005795, 0.04496, 0.005795, 0.04537, 0.005577, 0.04518, 0.005795, 0.04496, 0.005776, 0.0451, 0.005687, 0.0448, 0.005436, 0.04487, 0.005528, 0.04517, 0.005687, 0.0448, 0.005792, 0.04455, 0.005538, 0.04461, 0.005436, 0.04487, 0.005792, 0.04455, 0.006043, 0.0445, 0.005787, 0.04456, 0.005538, 0.04461, 0.006043, 0.0445, 0.006297, 0.04468, 0.006042, 0.04475, 0.005787, 0.04456, 0.006297, 0.04468, 0.006392, 0.045, 0.00614, 0.04508, 0.006042, 0.04475, 0.006392, 0.045, 0.006268, 0.04526, 0.006019, 0.04533, 0.00614, 0.04508, 0.006268, 0.04526, 0.006011, 0.04529, 0.005764, 0.04537, 0.006019, 0.04533, 0.006011, 0.04529, 0.005776, 0.0451, 0.005528, 0.04517, 0.005764, 0.04537, 0.005776, 0.0451, 0.006011, 0.04529, 0.006033, 0.0449, 0.006011, 0.04529, 0.006268, 0.04526, 0.006033, 0.0449, 0.006268, 0.04526, 0.006392, 0.045, 0.006033, 0.0449, 0.006392, 0.045, 0.006297, 0.04468, 0.006033, 0.0449, 0.006297, 0.04468, 0.006043, 0.0445, 0.006033, 0.0449, 0.006043, 0.0445, 0.005792, 0.04455, 0.006033, 0.0449, 0.005792, 0.04455, 0.005687, 0.0448, 0.006033, 0.0449, 0.005687, 0.0448, 0.005776, 0.0451, 0.006033, 0.0449, 0.005528, 0.04517, 0.005436, 0.04487, 0.005782, 0.04497, 0.005436, 0.04487, 0.005538, 0.04461, 0.005782, 0.04497, 0.005538, 0.04461, 0.005787, 0.04456, 0.005782, 0.04497, 0.005787, 0.04456, 0.006042, 0.04475, 0.005782, 0.04497, 0.006042, 0.04475, 0.00614, 0.04508, 0.005782, 0.04497, 0.00614, 0.04508, 0.006019, 0.04533, 0.005782, 0.04497, 0.006019, 0.04533, 0.005764, 0.04537, 0.005782, 0.04497, 0.005764, 0.04537, 0.005528, 0.04517, 0.005782, 0.04497, 0.01694, 0.04717, 0.01667, 0.04726, 0.01668, 0.04697, 0.01696, 0.0469, 0.01696, 0.0469, 0.01668, 0.04697, 0.01596, 0.04677, 0.01622, 0.04672, 0.01622, 0.04672, 0.01596, 0.04677, 0.01597, 0.047, 0.01622, 0.04694, 0.01622, 0.04694, 0.01597, 0.047, 0.01667, 0.04726, 0.01694, 0.04717, 0.01667, 0.04726, 0.01597, 0.047, 0.01596, 0.04677, 0.01668, 0.04697, 0.01622, 0.04694, 0.01694, 0.04717, 0.01696, 0.0469, 0.01622, 0.04672, 0.03738, 0.04338, 0.037, 0.04352, 0.0376, 0.04362, 0.03794, 0.04347, 0.03794, 0.04347, 0.0376, 0.04362, 0.03767, 0.04317, 0.0379, 0.04309, 0.0376, 0.04362, 0.03761, 0.04287, 0.03767, 0.04286, 0.03767, 0.04317, 0.03796, 0.0428, 0.03794, 0.04347, 0.0379, 0.04309, 0.03791, 0.04281, 0.0376, 0.04362, 0.037, 0.04352, 0.03709, 0.04321, 0.0375, 0.04327, 0.037, 0.04352, 0.03698, 0.04282, 0.03708, 0.04283, 0.03709, 0.04321, 0.03761, 0.04287, 0.0376, 0.04362, 0.0375, 0.04327, 0.0375, 0.04286, 0.037, 0.04352, 0.03738, 0.04338, 0.03732, 0.04303, 0.03706, 0.0431, 0.03738, 0.04338, 0.03738, 0.04276, 0.03732, 0.04277, 0.03732, 0.04303, 0.03698, 0.04282, 0.037, 0.04352, 0.03706, 0.0431, 0.03706, 0.04281, 0.03738, 0.04338, 0.03794, 0.04347, 0.03785, 0.04315, 0.03747, 0.0431, 0.03794, 0.04347, 0.03796, 0.0428, 0.03786, 0.04279, 0.03785, 0.04315, 0.03738, 0.04276, 0.03738, 0.04338, 0.03747, 0.0431, 0.03747, 0.04276, 0.0379, 0.04309, 0.03767, 0.04317, 0.03763, 0.04316, 0.03786, 0.04309, 0.03767, 0.04317, 0.03767, 0.04286, 0.03763, 0.04286, 0.03763, 0.04316, 0.03791, 0.04281, 0.0379, 0.04309, 0.03786, 0.04309, 0.03787, 0.04281, 0.0375, 0.04327, 0.03709, 0.04321, 0.03712, 0.0432, 0.03753, 0.04326, 0.03709, 0.04321, 0.03708, 0.04283, 0.03711, 0.04282, 0.03712, 0.0432, 0.0375, 0.04286, 0.0375, 0.04327, 0.03753, 0.04326, 0.03753, 0.04286, 0.03706, 0.0431, 0.03732, 0.04303, 0.03736, 0.04304, 0.0371, 0.0431, 0.03732, 0.04303, 0.03732, 0.04277, 0.03736, 0.04277, 0.03736, 0.04304, 0.03706, 0.04281, 0.03706, 0.0431, 0.0371, 0.0431, 0.03709, 0.04281, 0.03747, 0.0431, 0.03785, 0.04315, 0.03783, 0.04315, 0.03745, 0.04311, 0.03785, 0.04315, 0.03786, 0.04279, 0.03784, 0.04279, 0.03783, 0.04315, 0.03747, 0.04276, 0.03747, 0.0431, 0.03745, 0.04311, 0.03744, 0.04277, 0.03786, 0.04309, 0.03763, 0.04316, 0.03759, 0.04356, 0.03788, 0.04343, 0.03763, 0.04316, 0.03763, 0.04286, 0.03759, 0.04286, 0.03759, 0.04356, 0.03787, 0.04281, 0.03786, 0.04309, 0.03788, 0.04343, 0.0379, 0.0428, 0.03753, 0.04326, 0.03712, 0.0432, 0.03707, 0.04347, 0.03759, 0.04356, 0.03712, 0.0432, 0.03711, 0.04282, 0.03705, 0.04282, 0.03707, 0.04347, 0.03753, 0.04286, 0.03753, 0.04326, 0.03759, 0.04356, 0.03759, 0.04286, 0.0371, 0.0431, 0.03736, 0.04304, 0.03739, 0.04336, 0.03707, 0.04347, 0.03736, 0.04304, 0.03736, 0.04277, 0.03739, 0.04276, 0.03739, 0.04336, 0.03709, 0.04281, 0.0371, 0.0431, 0.03707, 0.04347, 0.03705, 0.04282, 0.03745, 0.04311, 0.03783, 0.04315, 0.03788, 0.04343, 0.03739, 0.04336, 0.03783, 0.04315, 0.03784, 0.04279, 0.0379, 0.0428, 0.03788, 0.04343, 0.03744, 0.04277, 0.03745, 0.04311, 0.03739, 0.04336, 0.03739, 0.04276, 0.03707, 0.04347, 0.03739, 0.04336, 0.03788, 0.04343, 0.03759, 0.04356, 0.02578, 0.04428, 0.02579, 0.04452, 0.02651, 0.04459, 0.02652, 0.04433, 0.02579, 0.04452, 0.02567, 0.04469, 0.02642, 0.04477, 0.02651, 0.04459, 0.02567, 0.04469, 0.02554, 0.04462, 0.02633, 0.0447, 0.02642, 0.04477, 0.02554, 0.04462, 0.02553, 0.04435, 0.02633, 0.04442, 0.02633, 0.0447, 0.02553, 0.04435, 0.02566, 0.04418, 0.02643, 0.04423, 0.02633, 0.04442, 0.02566, 0.04418, 0.02578, 0.04428, 0.02652, 0.04433, 0.02643, 0.04423, 0.02578, 0.04428, 0.02566, 0.04418, 0.02553, 0.04435, 0.02554, 0.04462, 0.02567, 0.04469, 0.02579, 0.04452, 0.03763, 0.04337, 0.03762, 0.04416, 0.03728, 0.04404, 0.03727, 0.04363, 0.02652, 0.04433, 0.02651, 0.04459, 0.02649, 0.04457, 0.0265, 0.04436, 0.02651, 0.04459, 0.02642, 0.04477, 0.02642, 0.04472, 0.02649, 0.04457, 0.02642, 0.04477, 0.02633, 0.0447, 0.02635, 0.04466, 0.02642, 0.04472, 0.02633, 0.0447, 0.02633, 0.04442, 0.02635, 0.04444, 0.02635, 0.04466, 0.02633, 0.04442, 0.02643, 0.04423, 0.02643, 0.04429, 0.02635, 0.04444, 0.02643, 0.04423, 0.02652, 0.04433, 0.0265, 0.04436, 0.02643, 0.04429, 0.03794, 0.04347, 0.03793, 0.0439, 0.03796, 0.0439, 0.03796, 0.04352, 0.03793, 0.0439, 0.03757, 0.04418, 0.03762, 0.04416, 0.03796, 0.0439, 0.03757, 0.04418, 0.03719, 0.04404, 0.03728, 0.04404, 0.03762, 0.04416, 0.03719, 0.04404, 0.03718, 0.0436, 0.03727, 0.04363, 0.03728, 0.04404, 0.03718, 0.0436, 0.03757, 0.04331, 0.03763, 0.04337, 0.03727, 0.04363, 0.03757, 0.04331, 0.03794, 0.04347, 0.03796, 0.04352, 0.03763, 0.04337, 0.03796, 0.04352, 0.03796, 0.0439, 0.03762, 0.04416, 0.03763, 0.04337, 0.01688, 0.04477, 0.01679, 0.04484, 0.01608, 0.04475, 0.0162, 0.04469, 0.01596, 0.04494, 0.0163, 0.04476, 0.0163, 0.0447, 0.01596, 0.04487, 0.0163, 0.04476, 0.01596, 0.04494, 0.01669, 0.04505, 0.01695, 0.04484, 0.0163, 0.04476, 0.01695, 0.04484, 0.01696, 0.04477, 0.0163, 0.0447, 0.01669, 0.04505, 0.0167, 0.04497, 0.01696, 0.04477, 0.01695, 0.04484, 0.01596, 0.04494, 0.01596, 0.04487, 0.0167, 0.04497, 0.01669, 0.04505, 0.01696, 0.04477, 0.0167, 0.04497, 0.01679, 0.04484, 0.01688, 0.04477, 0.0167, 0.04497, 0.01596, 0.04487, 0.01608, 0.04475, 0.01679, 0.04484, 0.01596, 0.04487, 0.0163, 0.0447, 0.0162, 0.04469, 0.01608, 0.04475, 0.0163, 0.0447, 0.01696, 0.04477, 0.01688, 0.04477, 0.0162, 0.04469, 0.09011, 0.3791, 0.09008, 0.3787, 0.09034, 0.3789, 0.09008, 0.3787, 0.09043, 0.3786, 0.09034, 0.3789, 0.09043, 0.3786, 0.09068, 0.3789, 0.09034, 0.3789, 0.09068, 0.3789, 0.09048, 0.3792, 0.09034, 0.3789, 0.09048, 0.3792, 0.09011, 0.3791, 0.09034, 0.3789, 0.09065, 0.3786, 0.09092, 0.3787, 0.09084, 0.3784, 0.09092, 0.3787, 0.09107, 0.3784, 0.09084, 0.3784, 0.09107, 0.3784, 0.09089, 0.3782, 0.09084, 0.3784, 0.09089, 0.3782, 0.09063, 0.3783, 0.09084, 0.3784, 0.09063, 0.3783, 0.09065, 0.3786, 0.09084, 0.3784, 0.07942, 0.2548, 0.08024, 0.2547, 0.08017, 0.2548, 0.07936, 0.255, 0.08024, 0.2547, 0.07942, 0.2548, 0.07934, 0.2547, 0.08017, 0.2545, 0.08017, 0.2545, 0.07934, 0.2547, 0.07924, 0.2547, 0.08006, 0.2546, 0.08006, 0.2546, 0.07924, 0.2547, 0.07925, 0.2549, 0.08006, 0.2547, 0.08006, 0.2547, 0.07925, 0.2549, 0.07936, 0.255, 0.08017, 0.2548, 0.09062, 0.3783, 0.09064, 0.3786, 0.09065, 0.3786, 0.09063, 0.3783, 0.09088, 0.3782, 0.09062, 0.3783, 0.09063, 0.3783, 0.09089, 0.3782, 0.09106, 0.3784, 0.09088, 0.3782, 0.09089, 0.3782, 0.09107, 0.3784, 0.09091, 0.3787, 0.09106, 0.3784, 0.09107, 0.3784, 0.09092, 0.3787, 0.09064, 0.3786, 0.09091, 0.3787, 0.09092, 0.3787, 0.09065, 0.3786, 0.09068, 0.3789, 0.09043, 0.3786, 0.09044, 0.3786, 0.09069, 0.3789, 0.09043, 0.3786, 0.09008, 0.3787, 0.0901, 0.3787, 0.09044, 0.3786, 0.09008, 0.3787, 0.09011, 0.3791, 0.09012, 0.3791, 0.0901, 0.3787, 0.09011, 0.3791, 0.09048, 0.3792, 0.09049, 0.3792, 0.09012, 0.3791, 0.09048, 0.3792, 0.09068, 0.3789, 0.09069, 0.3789, 0.09049, 0.3792, 0.0802, 0.2547, 0.08016, 0.2547, 0.08017, 0.2548, 0.08024, 0.2547, 0.07934, 0.2549, 0.07937, 0.2548, 0.07942, 0.2548, 0.07936, 0.255, 0.07937, 0.2548, 0.07933, 0.2547, 0.07934, 0.2547, 0.07942, 0.2548, 0.08016, 0.2546, 0.0802, 0.2547, 0.08024, 0.2547, 0.08017, 0.2545, 0.07933, 0.2547, 0.07926, 0.2548, 0.07924, 0.2547, 0.07934, 0.2547, 0.0801, 0.2546, 0.08016, 0.2546, 0.08017, 0.2545, 0.08006, 0.2546, 0.07926, 0.2548, 0.07927, 0.2549, 0.07925, 0.2549, 0.07924, 0.2547, 0.0801, 0.2547, 0.0801, 0.2546, 0.08006, 0.2546, 0.08006, 0.2547, 0.07927, 0.2549, 0.07934, 0.2549, 0.07936, 0.255, 0.07925, 0.2549, 0.08016, 0.2547, 0.0801, 0.2547, 0.08006, 0.2547, 0.08017, 0.2548, 0.09011, 0.3791, 0.09008, 0.3787, 0.09034, 0.3789, 0.09008, 0.3787, 0.09043, 0.3786, 0.09034, 0.3789, 0.09043, 0.3786, 0.09068, 0.3789, 0.09034, 0.3789, 0.09068, 0.3789, 0.09048, 0.3792, 0.09034, 0.3789, 0.09048, 0.3792, 0.09011, 0.3791, 0.09034, 0.3789, 0.09065, 0.3786, 0.09092, 0.3787, 0.09084, 0.3784, 0.09092, 0.3787, 0.09107, 0.3784, 0.09084, 0.3784, 0.09107, 0.3784, 0.09089, 0.3782, 0.09084, 0.3784, 0.09089, 0.3782, 0.09063, 0.3783, 0.09084, 0.3784, 0.09063, 0.3783, 0.09065, 0.3786, 0.09084, 0.3784, 0.07942, 0.2548, 0.08024, 0.2547, 0.08017, 0.2548, 0.07936, 0.255, 0.08024, 0.2547, 0.07942, 0.2548, 0.07934, 0.2547, 0.08017, 0.2545, 0.08017, 0.2545, 0.07934, 0.2547, 0.07924, 0.2547, 0.08006, 0.2546, 0.08006, 0.2546, 0.07924, 0.2547, 0.07925, 0.2549, 0.08006, 0.2547, 0.08006, 0.2547, 0.07925, 0.2549, 0.07936, 0.255, 0.08017, 0.2548, 0.09062, 0.3783, 0.09064, 0.3786, 0.09065, 0.3786, 0.09063, 0.3783, 0.09088, 0.3782, 0.09062, 0.3783, 0.09063, 0.3783, 0.09089, 0.3782, 0.09106, 0.3784, 0.09088, 0.3782, 0.09089, 0.3782, 0.09107, 0.3784, 0.09091, 0.3787, 0.09106, 0.3784, 0.09107, 0.3784, 0.09092, 0.3787, 0.09064, 0.3786, 0.09091, 0.3787, 0.09092, 0.3787, 0.09065, 0.3786, 0.09068, 0.3789, 0.09043, 0.3786, 0.09044, 0.3786, 0.09069, 0.3789, 0.09043, 0.3786, 0.09008, 0.3787, 0.0901, 0.3787, 0.09044, 0.3786, 0.09008, 0.3787, 0.09011, 0.3791, 0.09012, 0.3791, 0.0901, 0.3787, 0.09011, 0.3791, 0.09048, 0.3792, 0.09049, 0.3792, 0.09012, 0.3791, 0.09048, 0.3792, 0.09068, 0.3789, 0.09069, 0.3789, 0.09049, 0.3792, 0.0802, 0.2547, 0.08016, 0.2547, 0.08017, 0.2548, 0.08024, 0.2547, 0.07934, 0.2549, 0.07937, 0.2548, 0.07942, 0.2548, 0.07936, 0.255, 0.07937, 0.2548, 0.07933, 0.2547, 0.07934, 0.2547, 0.07942, 0.2548, 0.08016, 0.2546, 0.0802, 0.2547, 0.08024, 0.2547, 0.08017, 0.2545, 0.07933, 0.2547, 0.07926, 0.2548, 0.07924, 0.2547, 0.07934, 0.2547, 0.0801, 0.2546, 0.08016, 0.2546, 0.08017, 0.2545, 0.08006, 0.2546, 0.07926, 0.2548, 0.07927, 0.2549, 0.07925, 0.2549, 0.07924, 0.2547, 0.0801, 0.2547, 0.0801, 0.2546, 0.08006, 0.2546, 0.08006, 0.2547, 0.07927, 0.2549, 0.07934, 0.2549, 0.07936, 0.255, 0.07925, 0.2549, 0.08016, 0.2547, 0.0801, 0.2547, 0.08006, 0.2547, 0.08017, 0.2548, 0.08039, 0.2518, 0.08038, 0.2517, 0.08038, 0.2513, 0.08039, 0.2514, 0.08038, 0.2517, 0.08054, 0.2516, 0.08054, 0.2513, 0.08038, 0.2513, 0.08054, 0.2516, 0.08071, 0.2516, 0.08071, 0.2513, 0.08054, 0.2513, 0.08071, 0.2516, 0.08073, 0.2517, 0.08073, 0.2514, 0.08071, 0.2513, 0.08073, 0.2517, 0.08057, 0.2518, 0.08057, 0.2514, 0.08073, 0.2514, 0.08057, 0.2518, 0.08039, 0.2518, 0.08039, 0.2514, 0.08057, 0.2514, 0.08039, 0.2518, 0.08057, 0.2518, 0.08073, 0.2517, 0.08071, 0.2516, 0.08054, 0.2516, 0.08038, 0.2517, 0.08039, 0.2514, 0.08038, 0.2513, 0.08024, 0.2509, 0.08026, 0.251, 0.08038, 0.2513, 0.08054, 0.2513, 0.08053, 0.2508, 0.08024, 0.2509, 0.08054, 0.2513, 0.08071, 0.2513, 0.08084, 0.2509, 0.08053, 0.2508, 0.08071, 0.2513, 0.08073, 0.2514, 0.08088, 0.251, 0.08084, 0.2509, 0.08073, 0.2514, 0.08057, 0.2514, 0.08058, 0.2511, 0.08088, 0.251, 0.08057, 0.2514, 0.08039, 0.2514, 0.08026, 0.251, 0.08058, 0.2511, 0.08026, 0.251, 0.08024, 0.2509, 0.08056, 0.2509, 0.08024, 0.2509, 0.08053, 0.2508, 0.08056, 0.2509, 0.08053, 0.2508, 0.08084, 0.2509, 0.08056, 0.2509, 0.08084, 0.2509, 0.08088, 0.251, 0.08056, 0.2509, 0.08088, 0.251, 0.08058, 0.2511, 0.08056, 0.2509, 0.08058, 0.2511, 0.08026, 0.251, 0.08056, 0.2509, 0.08026, 0.251, 0.08024, 0.2509, 0.08024, 0.2509, 0.08026, 0.251, 0.08024, 0.2509, 0.08053, 0.2508, 0.08053, 0.2508, 0.08024, 0.2509, 0.08053, 0.2508, 0.08084, 0.2509, 0.08084, 0.2509, 0.08053, 0.2508, 0.08084, 0.2509, 0.08088, 0.251, 0.08088, 0.251, 0.08084, 0.2509, 0.08088, 0.251, 0.08058, 0.2511, 0.08058, 0.2511, 0.08088, 0.251, 0.08058, 0.2511, 0.08026, 0.251, 0.08026, 0.251, 0.08058, 0.2511, 0.003279, 0.04303, 0.002931, 0.04297, 0.003469, 0.04288, 0.003469, 0.04288, 0.002931, 0.04297, 0.002697, 0.04335, 0.003697, 0.04317, 0.003697, 0.04317, 0.002697, 0.04335, 0.003357, 0.04349, 0.003357, 0.04349, 0.002697, 0.04335, 0.002931, 0.04297, 0.003279, 0.04303, 0.003697, 0.04317, 0.003357, 0.04349, 0.003279, 0.04303, 0.003469, 0.04288, 0.08039, 0.253, 0.08038, 0.2529, 0.08038, 0.2526, 0.08039, 0.2527, 0.08038, 0.2529, 0.08054, 0.2529, 0.08054, 0.2525, 0.08038, 0.2526, 0.08054, 0.2529, 0.08071, 0.2529, 0.08071, 0.2526, 0.08054, 0.2525, 0.08071, 0.2529, 0.08073, 0.253, 0.08073, 0.2527, 0.08071, 0.2526, 0.08073, 0.253, 0.08057, 0.2531, 0.08057, 0.2527, 0.08073, 0.2527, 0.08057, 0.2531, 0.08039, 0.253, 0.08039, 0.2527, 0.08057, 0.2527, 0.08039, 0.253, 0.08057, 0.2531, 0.08073, 0.253, 0.08071, 0.2529, 0.08054, 0.2529, 0.08038, 0.2529, 0.08039, 0.2527, 0.08038, 0.2526, 0.08055, 0.2522, 0.08038, 0.2526, 0.08054, 0.2525, 0.08055, 0.2522, 0.08054, 0.2525, 0.08071, 0.2526, 0.08055, 0.2522, 0.08071, 0.2526, 0.08073, 0.2527, 0.08055, 0.2522, 0.08073, 0.2527, 0.08057, 0.2527, 0.08055, 0.2522, 0.08057, 0.2527, 0.08039, 0.2527, 0.08055, 0.2522, 0.08039, 0.2518, 0.08038, 0.2517, 0.08038, 0.2513, 0.08039, 0.2514, 0.08038, 0.2517, 0.08054, 0.2516, 0.08054, 0.2513, 0.08038, 0.2513, 0.08054, 0.2516, 0.08071, 0.2516, 0.08071, 0.2513, 0.08054, 0.2513, 0.08071, 0.2516, 0.08073, 0.2517, 0.08073, 0.2514, 0.08071, 0.2513, 0.08073, 0.2517, 0.08057, 0.2518, 0.08057, 0.2514, 0.08073, 0.2514, 0.08057, 0.2518, 0.08039, 0.2518, 0.08039, 0.2514, 0.08057, 0.2514, 0.08039, 0.2518, 0.08057, 0.2518, 0.08073, 0.2517, 0.08071, 0.2516, 0.08054, 0.2516, 0.08038, 0.2517, 0.08039, 0.2514, 0.08038, 0.2513, 0.08024, 0.2509, 0.08026, 0.251, 0.08038, 0.2513, 0.08054, 0.2513, 0.08053, 0.2508, 0.08024, 0.2509, 0.08054, 0.2513, 0.08071, 0.2513, 0.08084, 0.2509, 0.08053, 0.2508, 0.08071, 0.2513, 0.08073, 0.2514, 0.08088, 0.251, 0.08084, 0.2509, 0.08073, 0.2514, 0.08057, 0.2514, 0.08058, 0.2511, 0.08088, 0.251, 0.08057, 0.2514, 0.08039, 0.2514, 0.08026, 0.251, 0.08058, 0.2511, 0.09206, 0.3761, 0.09206, 0.3764, 0.09187, 0.3762, 0.09206, 0.3764, 0.09197, 0.3765, 0.09187, 0.3762, 0.09197, 0.3765, 0.09189, 0.3763, 0.09187, 0.3762, 0.09189, 0.3763, 0.09189, 0.376, 0.09187, 0.3762, 0.09189, 0.376, 0.09197, 0.3758, 0.09187, 0.3762, 0.09197, 0.3758, 0.09206, 0.3761, 0.09187, 0.3762, 0.08026, 0.251, 0.08024, 0.2509, 0.08024, 0.2509, 0.08026, 0.251, 0.08024, 0.2509, 0.08053, 0.2508, 0.08053, 0.2508, 0.08024, 0.2509, 0.08053, 0.2508, 0.08084, 0.2509, 0.08084, 0.2509, 0.08053, 0.2508, 0.08084, 0.2509, 0.08088, 0.251, 0.08088, 0.251, 0.08084, 0.2509, 0.08088, 0.251, 0.08058, 0.2511, 0.08058, 0.2511, 0.08088, 0.251, 0.08058, 0.2511, 0.08026, 0.251, 0.08026, 0.251, 0.08058, 0.2511, 0.08026, 0.251, 0.08024, 0.2509, 0.08024, 0.2509, 0.08026, 0.251, 0.08024, 0.2509, 0.08053, 0.2508, 0.08053, 0.2508, 0.08024, 0.2509, 0.08053, 0.2508, 0.08084, 0.2509, 0.08084, 0.2509, 0.08053, 0.2508, 0.08084, 0.2509, 0.08088, 0.251, 0.08088, 0.251, 0.08084, 0.2509, 0.08088, 0.251, 0.08058, 0.2511, 0.08058, 0.2511, 0.08088, 0.251, 0.08058, 0.2511, 0.08026, 0.251, 0.08026, 0.251, 0.08058, 0.2511, 0.09234, 0.376, 0.09234, 0.3765, 0.09206, 0.3764, 0.09206, 0.3761, 0.09234, 0.3765, 0.09221, 0.3767, 0.09197, 0.3765, 0.09206, 0.3764, 0.09221, 0.3767, 0.09208, 0.3763, 0.09189, 0.3763, 0.09197, 0.3765, 0.09208, 0.3763, 0.09208, 0.3758, 0.09189, 0.376, 0.09189, 0.3763, 0.09208, 0.3758, 0.09221, 0.3757, 0.09197, 0.3758, 0.09189, 0.376, 0.09221, 0.3757, 0.09234, 0.376, 0.09206, 0.3761, 0.09197, 0.3758])
me_mesh_001.materials.append(mat_material_001)
me_mesh_001.materials.append(mat_material_002)
me_mesh_001.materials.append(mat_material_003)
me_mesh_001.materials.append(mat_material_004)
me_mesh_001.materials.append(mat_material_005)
me_mesh_001.materials.append(mat_material_006)
me_mesh_001.materials.append(mat_material_007)
me_mesh_001.update()
me_mesh_001.normals_split_custom_set([tuple(v) for v in zip(*[iter([0.0, -0.3827, -0.9239, 0.0, -0.3827, -0.9239, 0.0, -0.3827, -0.9239, 0.0, -0.3827, -0.9239, 0.0, 0.3827, -0.9239, 0.0, 0.3827, -0.9239, 0.0, 0.3827, -0.9239, 0.0, 0.3827, -0.9239, 0.0, 0.9239, -0.3827, 0.0, 0.9239, -0.3827, 0.0, 0.9239, -0.3827, 0.0, 0.9239, -0.3827, 0.0, 0.9239, 0.3827, 0.0, 0.9239, 0.3827, 0.0, 0.9239, 0.3827, 0.0, 0.9239, 0.3827, 0.0, 0.3827, 0.9239, 0.0, 0.3827, 0.9239, 0.0, 0.3827, 0.9239, 0.0, 0.3827, 0.9239, 0.0, -0.3827, 0.9239, 0.0, -0.3827, 0.9239, 0.0, -0.3827, 0.9239, 0.0, -0.3827, 0.9239, 0.0, -0.9239, 0.3827, 0.0, -0.9239, 0.3827, 0.0, -0.9239, 0.3827, 0.0, -0.9239, 0.3827, 0.0, -0.9239, -0.3827, 0.0, -0.9239, -0.3827, 0.0, -0.9239, -0.3827, 0.0, -0.9239, -0.3827, 1.0, 0.0, 0.0, 1.0, 0.0, 0.0, 1.0, 0.0, 0.0, 1.0, 0.0, 0.0, 1.0, 0.0, 0.0, 1.0, 0.0, 0.0, 1.0, 0.0, 0.0, 1.0, 0.0, 0.0, 1.0, 0.0, 0.0, 1.0, -1.346e-07, 0.0, 1.0, -1.346e-07, 0.0, 1.0, -1.346e-07, 0.0, 1.0, 0.0, 0.0, 1.0, 0.0, 0.0, 1.0, 0.0, 0.0, 1.0, 0.0, 0.0, 1.0, 0.0, 0.0, 1.0, 0.0, 0.0, 1.0, 0.0, 0.0, 1.0, 0.0, 0.0, 1.0, 0.0, 0.0, 1.0, 0.0, 0.0, 1.0, 0.0, 0.0, 1.0, 0.0, 0.0, -1.0, 0.0, 0.0, -1.0, 0.0, 0.0, -1.0, 0.0, 0.0, -1.0, 2.692e-07, 0.0, -1.0, 2.692e-07, 0.0, -1.0, 2.692e-07, 0.0, -1.0, -1.632e-07, 0.0, -1.0, -1.632e-07, 0.0, -1.0, -1.632e-07, 0.0, -1.0, 2.692e-07, 0.0, -1.0, 2.692e-07, 0.0, -1.0, 2.692e-07, 0.0, -1.0, 0.0, 0.0, -1.0, 0.0, 0.0, -1.0, 0.0, 0.0, -1.0, 0.0, 0.0, -1.0, 0.0, 0.0, -1.0, 0.0, 0.0, -1.0, -1.632e-07, 1.507e-07, -1.0, -1.632e-07, 1.507e-07, -1.0, -1.632e-07, 1.507e-07, -1.0, 5.385e-07, 6.24e-08, -1.0, 5.385e-07, 6.24e-08, -1.0, 5.385e-07, 6.24e-08, 0.0, -0.3827, -0.9239, 0.0, -0.3827, -0.9239, 0.0, -0.3827, -0.9239, 0.0, -0.3827, -0.9239, 0.0, 0.3827, -0.9239, 0.0, 0.3827, -0.9239, 0.0, 0.3827, -0.9239, 0.0, 0.3827, -0.9239, 0.0, 0.9239, -0.3827, 0.0, 0.9239, -0.3827, 0.0, 0.9239, -0.3827, 0.0, 0.9239, -0.3827, 0.0, 0.9239, 0.3827, 0.0, 0.9239, 0.3827, 0.0, 0.9239, 0.3827, 0.0, 0.9239, 0.3827, 0.0, 0.3827, 0.9239, 0.0, 0.3827, 0.9239, 0.0, 0.3827, 0.9239, 0.0, 0.3827, 0.9239, 0.0, -0.3827, 0.9239, 0.0, -0.3827, 0.9239, 0.0, -0.3827, 0.9239, 0.0, -0.3827, 0.9239, 0.0, -0.9239, 0.3827, 0.0, -0.9239, 0.3827, 0.0, -0.9239, 0.3827, 0.0, -0.9239, 0.3827, 0.0, -0.9239, -0.3827, 0.0, -0.9239, -0.3827, 0.0, -0.9239, -0.3827, 0.0, -0.9239, -0.3827, 1.0, 0.0, 0.0, 1.0, 0.0, 0.0, 1.0, 0.0, 0.0, 1.0, 0.0, 0.0, 1.0, 0.0, 0.0, 1.0, 0.0, 0.0, 1.0, 0.0, 0.0, 1.0, 0.0, 0.0, 1.0, 0.0, 0.0, 1.0, 0.0, 0.0, 1.0, 0.0, 0.0, 1.0, 0.0, 0.0, 1.0, 0.0, 0.0, 1.0, 0.0, 0.0, 1.0, 0.0, 0.0, 1.0, 0.0, 0.0, 1.0, 0.0, 0.0, 1.0, 0.0, 0.0, 1.0, 0.0, 0.0, 1.0, 0.0, 0.0, 1.0, 0.0, 0.0, 1.0, 0.0, 0.0, 1.0, 0.0, 0.0, 1.0, 0.0, 0.0, -1.0, 0.0, 0.0, -1.0, 0.0, 0.0, -1.0, 0.0, 0.0, -1.0, 0.0, 0.0, -1.0, 0.0, 0.0, -1.0, 0.0, 0.0, -1.0, 0.0, 0.0, -1.0, 0.0, 0.0, -1.0, 0.0, 0.0, -1.0, 0.0, 0.0, -1.0, 0.0, 0.0, -1.0, 0.0, 0.0, -1.0, 0.0, 0.0, -1.0, 0.0, 0.0, -1.0, 0.0, 0.0, -1.0, -2.692e-07, 0.0, -1.0, -2.692e-07, 0.0, -1.0, -2.692e-07, 0.0, -1.0, 0.0, 1.507e-07, -1.0, 0.0, 1.507e-07, -1.0, 0.0, 1.507e-07, -1.0, 2.692e-07, 6.24e-08, -1.0, 2.692e-07, 6.24e-08, -1.0, 2.692e-07, 6.24e-08, 0.0, -0.3827, -0.9239, 0.0, -0.3827, -0.9239, 0.0, -0.3827, -0.9239, 0.0, -0.3827, -0.9239, 0.0, 0.3827, -0.9239, 0.0, 0.3827, -0.9239, 0.0, 0.3827, -0.9239, 0.0, 0.3827, -0.9239, 0.0, 0.9239, -0.3827, 0.0, 0.9239, -0.3827, 0.0, 0.9239, -0.3827, 0.0, 0.9239, -0.3827, 0.0, 0.9239, 0.3827, 0.0, 0.9239, 0.3827, 0.0, 0.9239, 0.3827, 0.0, 0.9239, 0.3827, 0.0, 0.3827, 0.9239, 0.0, 0.3827, 0.9239, 0.0, 0.3827, 0.9239, 0.0, 0.3827, 0.9239, 0.0, -0.3827, 0.9239, 0.0, -0.3827, 0.9239, 0.0, -0.3827, 0.9239, 0.0, -0.3827, 0.9239, 0.0, -0.9239, 0.3827, 0.0, -0.9239, 0.3827, 0.0, -0.9239, 0.3827, 0.0, -0.9239, 0.3827, 0.0, -0.9239, -0.3827, 0.0, -0.9239, -0.3827, 0.0, -0.9239, -0.3827, 0.0, -0.9239, -0.3827, -1.0, 0.0, 0.0, -1.0, 0.0, 0.0, -1.0, 0.0, 0.0, -1.0, 0.0, 0.0, -1.0, 0.0, 0.0, -1.0, 0.0, 0.0, -1.0, 0.0, 0.0, -1.0, 0.0, 0.0, -1.0, 0.0, 0.0, -1.0, 0.0, 0.0, -1.0, 0.0, 0.0, -1.0, 0.0, 0.0, -1.0, 0.0, 0.0, -1.0, 0.0, 0.0, -1.0, 0.0, 0.0, -1.0, 0.0, 0.0, -1.0, 0.0, 0.0, -1.0, 0.0, 0.0, -1.0, 0.0, 0.0, -1.0, 0.0, 0.0, -1.0, 0.0, 0.0, -1.0, 0.0, 0.0, -1.0, 0.0, 0.0, -1.0, 0.0, 0.0, 1.0, 0.0, 0.0, 1.0, 0.0, 0.0, 1.0, 0.0, 0.0, 1.0, 0.0, 0.0, 1.0, 0.0, 0.0, 1.0, 0.0, 0.0, 1.0, 0.0, 0.0, 1.0, 0.0, 0.0, 1.0, 0.0, 0.0, 1.0, 0.0, 0.0, 1.0, 0.0, 0.0, 1.0, 0.0, 0.0, 1.0, 0.0, 0.0, 1.0, 0.0, 0.0, 1.0, 0.0, 0.0, 1.0, -2.692e-07, 0.0, 1.0, -2.692e-07, 0.0, 1.0, -2.692e-07, 0.0, 1.0, 0.0, 0.0, 1.0, 0.0, 0.0, 1.0, 0.0, 0.0, 1.0, 0.0, 0.0, 1.0, 0.0, 0.0, 1.0, 0.0, 0.0, 0.0, -0.3827, -0.9239, 0.0, -0.3827, -0.9239, 0.0, -0.3827, -0.9239, 0.0, -0.3827, -0.9239, 0.0, 0.3827, -0.9239, 0.0, 0.3827, -0.9239, 0.0, 0.3827, -0.9239, 0.0, 0.3827, -0.9239, 0.0, 0.9239, -0.3827, 0.0, 0.9239, -0.3827, 0.0, 0.9239, -0.3827, 0.0, 0.9239, -0.3827, 0.0, 0.9239, 0.3827, 0.0, 0.9239, 0.3827, 0.0, 0.9239, 0.3827, 0.0, 0.9239, 0.3827, 0.0, 0.3827, 0.9239, 0.0, 0.3827, 0.9239, 0.0, 0.3827, 0.9239, 0.0, 0.3827, 0.9239, 0.0, -0.3827, 0.9239, 0.0, -0.3827, 0.9239, 0.0, -0.3827, 0.9239, 0.0, -0.3827, 0.9239, 0.0, -0.9239, 0.3827, 0.0, -0.9239, 0.3827, 0.0, -0.9239, 0.3827, 0.0, -0.9239, 0.3827, 0.0, -0.9239, -0.3827, 0.0, -0.9239, -0.3827, 0.0, -0.9239, -0.3827, 0.0, -0.9239, -0.3827, -1.0, 0.0, 0.0, -1.0, 0.0, 0.0, -1.0, 0.0, 0.0, -1.0, 0.0, 0.0, -1.0, 0.0, 0.0, -1.0, 0.0, 0.0, -1.0, 0.0, 0.0, -1.0, 0.0, 0.0, -1.0, 0.0, 0.0, -1.0, -1.346e-07, 0.0, -1.0, -1.346e-07, 0.0, -1.0, -1.346e-07, 0.0, -1.0, 0.0, 0.0, -1.0, 0.0, 0.0, -1.0, 0.0, 0.0, -1.0, 0.0, 0.0, -1.0, 0.0, 0.0, -1.0, 0.0, 0.0, -1.0, 0.0, 0.0, -1.0, 0.0, 0.0, -1.0, 0.0, 0.0, -1.0, 0.0, 0.0, -1.0, 0.0, 0.0, -1.0, 0.0, 0.0, 1.0, 0.0, 0.0, 1.0, 0.0, 0.0, 1.0, 0.0, 0.0, 1.0, 2.692e-07, 0.0, 1.0, 2.692e-07, 0.0, 1.0, 2.692e-07, 0.0, 1.0, -1.632e-07, 0.0, 1.0, -1.632e-07, 0.0, 1.0, -1.632e-07, 0.0, 1.0, 2.692e-07, 0.0, 1.0, 2.692e-07, 0.0, 1.0, 2.692e-07, 0.0, 1.0, 0.0, 0.0, 1.0, 0.0, 0.0, 1.0, 0.0, 0.0, 1.0, 0.0, 0.0, 1.0, 0.0, 0.0, 1.0, 0.0, 0.0, 1.0, -1.632e-07, 0.0, 1.0, -1.632e-07, 0.0, 1.0, -1.632e-07, 0.0, 1.0, 2.692e-07, 0.0, 1.0, 2.692e-07, 0.0, 1.0, 2.692e-07, 0.0, 0.0, 0.0, 1.0, 0.0, 0.0, 1.0, 0.0, 0.0, 1.0, 0.0, 0.0, 1.0, 0.0, 1.0, 0.0, 0.0, 1.0, 0.0, 0.0, 1.0, 0.0, 0.0, 1.0, 0.0, 0.0, 0.0, -1.0, 0.0, 0.0, -1.0, 0.0, 0.0, -1.0, 0.0, 0.0, -1.0, 0.0, -1.0, 0.0, 0.0, -1.0, 0.0, 0.0, -1.0, 0.0, 0.0, -1.0, 0.0, 1.0, 0.0, 0.0, 1.0, 0.0, 0.0, 1.0, 0.0, 0.0, 1.0, 0.0, 0.0, -1.0, 0.0, 0.0, -1.0, 0.0, 0.0, -1.0, 0.0, 0.0, -1.0, 0.0, 0.0, 0.0, -1.0, 0.0, 0.0, -1.0, 0.0, 0.0, -1.0, 0.0, 0.0, -1.0, 0.0, 0.0, 0.0, 1.0, 0.0, 0.0, 1.0, 0.0, 0.0, 1.0, 0.0, 0.0, 1.0, -2.651e-09, 0.0, 1.0, -2.651e-09, 0.0, 1.0, -2.651e-09, 0.0, 1.0, -2.651e-09, 0.0, 1.0, 5.302e-09, 0.0, 1.0, 5.302e-09, 0.0, 1.0, 5.302e-09, 0.0, 1.0, 5.302e-09, 0.0, 1.0, 1.0, 0.0, 0.0, 1.0, 0.0, 0.0, 1.0, 0.0, 0.0, 1.0, 0.0, 0.0, 1.0, 0.0, 0.0, 1.0, 0.0, 0.0, 1.0, 0.0, 0.0, 1.0, 0.0, 0.0, 1.0, 0.0, 0.0, 1.0, 0.0, 0.0, 1.0, 0.0, 0.0, 1.0, 0.0, 0.0, 0.0, 0.0, -1.0, 0.0, 0.0, -1.0, 0.0, 0.0, -1.0, 0.0, 0.0, -1.0, -3.393e-07, 0.0, -1.0, -3.393e-07, 0.0, -1.0, -3.393e-07, 0.0, -1.0, -3.393e-07, 0.0, -1.0, 6.786e-07, 0.0, -1.0, 6.786e-07, 0.0, -1.0, 6.786e-07, 0.0, -1.0, 6.786e-07, 0.0, -1.0, -1.0, 4.913e-08, 0.0, -1.0, 4.913e-08, 0.0, -1.0, 4.913e-08, 0.0, -1.0, 4.913e-08, 0.0, -1.0, 0.0, 0.0, -1.0, 0.0, 0.0, -1.0, 0.0, 0.0, -1.0, 0.0, 0.0, -1.0, 0.0, 0.0, -1.0, 0.0, 0.0, -1.0, 0.0, 0.0, -1.0, 0.0, 0.0, 0.0, 1.0, 0.0, 0.0, 1.0, 0.0, 0.0, 1.0, 0.0, 0.0, 1.0, 0.0, -1.0, 0.0, 0.0, -1.0, 0.0, 0.0, -1.0, 0.0, 0.0, -1.0, 0.0, 0.0, 1.0, 0.0, 0.0, 1.0, 0.0, 0.0, 1.0, 0.0, 0.0, 1.0, 0.0, 0.0, 0.0, 1.0, 0.0, 0.0, 1.0, 0.0, 0.0, 1.0, 0.0, 0.0, 1.0, 0.0, 0.0, 0.0, 1.0, 0.0, 0.0, 1.0, 0.0, 0.0, 1.0, 0.0, 0.0, 1.0, 0.0, 0.0, -1.0, 0.0, 0.0, -1.0, 0.0, 0.0, -1.0, 0.0, 0.0, -1.0, 0.0, 1.0, 0.0, 0.0, 1.0, 0.0, 0.0, 1.0, 0.0, 0.0, 1.0, 0.0, 1.0, 0.0, 0.0, 1.0, 0.0, 0.0, 1.0, 0.0, 0.0, 1.0, 0.0, 0.0, -1.0, 0.0, 0.0, -1.0, 0.0, 0.0, -1.0, 0.0, 0.0, -1.0, 0.0, 0.0, 0.0, 1.0, 0.0, 0.0, 1.0, 0.0, 0.0, 1.0, 0.0, 0.0, 1.0, 0.0, 0.0, 0.0, -1.0, 0.0, 0.0, -1.0, 0.0, 0.0, -1.0, 0.0, 0.0, -1.0, 0.0, 0.0, 1.0, 0.0, 0.0, 1.0, 0.0, 0.0, 1.0, 0.0, 0.0, 1.0, 0.0, 0.0, -1.0, 0.0, 0.0, -1.0, 0.0, 0.0, -1.0, 0.0, 0.0, -1.0, 7.396e-08, 0.0, -1.0, 7.396e-08, 0.0, -1.0, 7.396e-08, 0.0, -1.0, 7.396e-08, 0.0, -1.0, -7.396e-08, 0.0, -1.0, -7.396e-08, 0.0, -1.0, -7.396e-08, 0.0, -1.0, -7.396e-08, 0.0, -1.0, -1.0, 6.138e-08, 0.0, -1.0, 6.138e-08, 0.0, -1.0, 6.138e-08, 0.0, -1.0, 6.138e-08, 0.0, -1.0, 0.0, 0.0, -1.0, 0.0, 0.0, -1.0, 0.0, 0.0, -1.0, 0.0, 0.0, -1.0, 0.0, 0.0, -1.0, 0.0, 0.0, -1.0, 0.0, 0.0, -1.0, 0.0, 0.0, 0.0, 0.0, 1.0, 0.0, 0.0, 1.0, 0.0, 0.0, 1.0, 0.0, 0.0, 1.0, 1.183e-06, 0.0, 1.0, 1.183e-06, 0.0, 1.0, 1.183e-06, 0.0, 1.0, 1.183e-06, 0.0, 1.0, -1.183e-06, 0.0, 1.0, -1.183e-06, 0.0, 1.0, -1.183e-06, 0.0, 1.0, -1.183e-06, 0.0, 1.0, 1.0, 6.138e-08, 0.0, 1.0, 6.138e-08, 0.0, 1.0, 6.138e-08, 0.0, 1.0, 6.138e-08, 0.0, 1.0, 0.0, 0.0, 1.0, 0.0, 0.0, 1.0, 0.0, 0.0, 1.0, 0.0, 0.0, 1.0, 0.0, 0.0, 1.0, 0.0, 0.0, 1.0, 0.0, 0.0, 1.0, 0.0, 0.0, 0.0, 1.0, 0.0, 0.0, 1.0, 0.0, 0.0, 1.0, 0.0, 0.0, 1.0, 0.0, -1.0, 1.371e-07, 0.0, -1.0, 1.371e-07, 0.0, -1.0, 1.371e-07, 0.0, -1.0, 1.371e-07, 0.0, -0.5, -0.866, 0.0, -0.5, -0.866, 0.0, -0.5, -0.866, 0.0, -0.5, -0.866, 0.0, 0.5, -0.866, 0.0, 0.5, -0.866, 0.0, 0.5, -0.866, 0.0, 0.5, -0.866, 0.0, 1.0, -6.854e-08, 0.0, 1.0, -6.854e-08, 0.0, 1.0, -6.854e-08, 0.0, 1.0, -6.854e-08, 0.0, 0.5, 0.866, 0.0, 0.5, 0.866, 0.0, 0.5, 0.866, 0.0, 0.5, 0.866, 0.0, -0.5, 0.866, 0.0, -0.5, 0.866, 0.0, -0.5, 0.866, 0.0, -0.5, 0.866, 0.0, 1.646e-09, 0.0, -1.0, 1.646e-09, 0.0, -1.0, 1.646e-09, 0.0, -1.0, 1.646e-09, 0.0, -1.0, 1.646e-09, 0.0, -1.0, 1.646e-09, 0.0, -1.0, 0.0, 0.0, 1.0, 0.0, 0.0, 1.0, 0.0, 0.0, 1.0, 0.0, 0.0, 1.0, 0.0, 0.0, 1.0, 0.0, 0.0, 1.0, 0.0, 0.0, 1.0, 0.0, 0.0, 1.0, 0.0, 0.0, 1.0, 0.0, 0.0, 1.0, 0.0, 0.0, 1.0, 0.0, 0.0, 1.0, -5.446e-07, 0.0, 1.0, -5.446e-07, 0.0, 1.0, -5.446e-07, 0.0, 1.0, -5.446e-07, 0.0, 1.0, 0.0, 0.0, 1.0, 0.0, 0.0, 1.0, 0.0, 0.0, 1.0, 0.0, 0.0, 1.0, -5.446e-07, 0.0, 1.0, -5.446e-07, 0.0, 1.0, -5.446e-07, 0.0, 1.0, -5.446e-07, 0.0, 1.0, 0.0, 0.0, 1.0, 0.0, 0.0, 1.0, 0.0, 0.0, 1.0, 0.0, 0.0, 1.0, -0.5908, 1.687e-07, 0.8068, -0.5908, 1.687e-07, 0.8068, -0.5908, 1.687e-07, 0.8068, -0.5908, 1.687e-07, 0.8068, -0.2954, -0.5116, 0.8068, -0.2954, -0.5116, 0.8068, -0.2954, -0.5116, 0.8068, -0.2954, -0.5116, 0.8068, 0.2954, -0.5116, 0.8068, 0.2954, -0.5116, 0.8068, 0.2954, -0.5116, 0.8068, 0.2954, -0.5116, 0.8068, 0.5908, 0.0, 0.8068, 0.5908, 0.0, 0.8068, 0.5908, 0.0, 0.8068, 0.5908, 0.0, 0.8068, 0.2954, 0.5116, 0.8068, 0.2954, 0.5116, 0.8068, 0.2954, 0.5116, 0.8068, 0.2954, 0.5116, 0.8068, -0.2954, 0.5116, 0.8068, -0.2954, 0.5116, 0.8068, -0.2954, 0.5116, 0.8068, -0.2954, 0.5116, 0.8068, 0.0, 0.0, 1.0, 0.0, 0.0, 1.0, 0.0, 0.0, 1.0, 0.0, 0.0, 1.0, 0.0, 1.0, 0.0, 0.0, 1.0, 0.0, 0.0, 1.0, 0.0, 0.0, 1.0, 0.0, 0.0, 0.0, -1.0, 0.0, 0.0, -1.0, 0.0, 0.0, -1.0, 0.0, 0.0, -1.0, 0.0, -1.0, 0.0, 0.0, -1.0, 0.0, 0.0, -1.0, 0.0, 0.0, -1.0, 0.0, -1.0, 0.0, 0.0, -1.0, 0.0, 0.0, -1.0, 0.0, 0.0, -1.0, 0.0, 0.0, 0.0, 0.0, 1.0, 0.0, 0.0, 1.0, 0.0, 0.0, 1.0, 0.0, 0.0, 1.0, 1.0, 0.0, 0.0, 1.0, 0.0, 0.0, 1.0, 0.0, 0.0, 1.0, 0.0, 0.0, 0.0, 0.0, 1.0, 0.0, 0.0, 1.0, 0.0, 0.0, 1.0, 0.0, 0.0, 1.0, 0.2598, 0.9657, 0.0, 0.2598, 0.9657, 0.0, 0.2598, 0.9657, 0.0, 0.2598, 0.9657, 0.0, 0.0, 0.0, -1.0, 0.0, 0.0, -1.0, 0.0, 0.0, -1.0, 0.0, 0.0, -1.0, -0.2598, 0.9657, 0.0, -0.2598, 0.9657, 0.0, -0.2598, 0.9657, 0.0, -0.2598, 0.9657, 0.0, 0.8456, 0.06797, -0.5295, 0.8456, 0.06797, -0.5295, 0.8456, 0.06797, -0.5295, 0.8456, 0.5246, -0.09897, 0.8456, 0.5246, -0.09897, 0.8456, 0.5246, -0.09897, 0.8456, 0.2562, 0.4683, 0.8456, 0.2562, 0.4683, 0.8456, 0.2562, 0.4683, 0.8456, -0.3662, 0.3884, 0.8456, -0.3662, 0.3884, 0.8456, -0.3662, 0.3884, 0.8456, -0.4826, -0.2283, 0.8456, -0.4826, -0.2283, 0.8456, -0.4826, -0.2283, -0.8456, -0.4825, -0.2283, -0.8456, -0.4825, -0.2283, -0.8456, -0.4825, -0.2283, -0.8456, -0.3662, 0.3884, -0.8456, -0.3662, 0.3884, -0.8456, -0.3662, 0.3884, -0.8456, 0.2562, 0.4683, -0.8456, 0.2562, 0.4683, -0.8456, 0.2562, 0.4683, -0.8456, 0.5246, -0.09897, -0.8456, 0.5246, -0.09897, -0.8456, 0.5246, -0.09897, -0.8456, 0.06797, -0.5295, -0.8456, 0.06797, -0.5295, -0.8456, 0.06797, -0.5295, 0.0, -0.686, 0.7276, 0.0, -0.686, 0.7276, 0.0, -0.686, 0.7276, 0.0, -0.686, 0.7276, 0.0, 0.48, 0.8773, 0.0, 0.48, 0.8773, 0.0, 0.48, 0.8773, 0.0, 0.48, 0.8773, 0.0, 0.9827, -0.1854, 0.0, 0.9827, -0.1854, 0.0, 0.9827, -0.1854, 0.0, 0.9827, -0.1854, -1.321e-08, 0.1273, -0.9919, -1.321e-08, 0.1273, -0.9919, -1.321e-08, 0.1273, -0.9919, -1.321e-08, 0.1273, -0.9919, -1.577e-08, -0.904, -0.4276, -1.577e-08, -0.904, -0.4276, -1.577e-08, -0.904, -0.4276, -1.577e-08, -0.904, -0.4276, 0.0, 0.1273, -0.9919, 0.0, 0.1273, -0.9919, 0.0, 0.1273, -0.9919, 0.0, 0.1273, -0.9919, 0.0, 0.9827, -0.1854, 0.0, 0.9827, -0.1854, 0.0, 0.9827, -0.1854, 0.0, 0.9827, -0.1854, 0.0, 0.48, 0.8773, 0.0, 0.48, 0.8773, 0.0, 0.48, 0.8773, 0.0, 0.48, 0.8773, 0.0, -0.686, 0.7276, 0.0, -0.686, 0.7276, 0.0, -0.686, 0.7276, 0.0, -0.686, 0.7276, 0.0, -0.904, -0.4276, 0.0, -0.904, -0.4276, 0.0, -0.904, -0.4276, 0.0, -0.904, -0.4276, 0.0, 0.48, 0.8773, 0.0, 0.48, 0.8773, 0.0, 0.48, 0.8773, 0.0, 0.48, 0.8773, 0.0, 0.9827, -0.1854, 0.0, 0.9827, -0.1854, 0.0, 0.9827, -0.1854, 0.0, 0.9827, -0.1854, 0.0, 0.1273, -0.9919, 0.0, 0.1273, -0.9919, 0.0, 0.1273, -0.9919, 0.0, 0.1273, -0.9919, 0.0, -0.904, -0.4276, 0.0, -0.904, -0.4276, 0.0, -0.904, -0.4276, 0.0, -0.904, -0.4276, 0.0, -0.686, 0.7276, 0.0, -0.686, 0.7276, 0.0, -0.686, 0.7276, 0.0, -0.686, 0.7276, -0.9842, -0.1215, 0.1288, -0.9842, -0.1215, 0.1288, -0.9842, -0.1215, 0.1288, -0.9842, -0.1215, 0.1288, 0.9842, -0.1215, 0.1288, 0.9842, -0.1215, 0.1288, 0.9842, -0.1215, 0.1288, 0.9842, -0.1215, 0.1288, 0.984, 0.08555, 0.1564, 0.984, 0.08555, 0.1564, 0.984, 0.08555, 0.1564, 0.984, 0.08555, 0.1564, -0.984, 0.08555, 0.1564, -0.984, 0.08555, 0.1564, -0.984, 0.08555, 0.1564, -0.984, 0.08555, 0.1564, 0.9849, 0.1704, -0.03215, 0.9849, 0.1704, -0.03215, 0.9849, 0.1704, -0.03215, 0.9849, 0.1704, -0.03215, -0.9849, 0.1704, -0.03215, -0.9849, 0.1704, -0.03215, -0.9849, 0.1704, -0.03215, -0.9849, 0.1704, -0.03215, 0.9855, 0.02158, -0.1681, 0.9855, 0.02158, -0.1681, 0.9855, 0.02158, -0.1681, 0.9855, 0.02158, -0.1681, -0.9855, 0.02158, -0.1681, -0.9855, 0.02158, -0.1681, -0.9855, 0.02158, -0.1681, -0.9855, 0.02158, -0.1681, 0.9852, -0.1551, -0.07338, 0.9852, -0.1551, -0.07338, 0.9852, -0.1551, -0.07338, 0.9852, -0.1551, -0.07338, -0.9852, -0.1551, -0.07338, -0.9852, -0.1551, -0.07338, -0.9852, -0.1551, -0.07338, -0.9852, -0.1551, -0.07338, 0.8456, -0.03678, -0.5325, 0.8456, -0.03678, -0.5325, 0.8456, -0.03678, -0.5325, 0.8456, 0.4951, -0.1995, 0.8456, 0.4951, -0.1995, 0.8456, 0.4951, -0.1995, 0.8456, 0.3428, 0.4092, 0.8456, 0.3428, 0.4092, 0.8456, 0.3428, 0.4092, 0.8456, -0.2833, 0.4525, 0.8456, -0.2833, 0.4525, 0.8456, -0.2833, 0.4525, 0.8456, -0.5178, -0.1296, 0.8456, -0.5178, -0.1296, 0.8456, -0.5178, -0.1296, -0.8456, -0.5178, -0.1296, -0.8456, -0.5178, -0.1296, -0.8456, -0.5178, -0.1296, -0.8456, -0.2833, 0.4525, -0.8456, -0.2833, 0.4525, -0.8456, -0.2833, 0.4525, -0.8456, 0.3428, 0.4092, -0.8456, 0.3428, 0.4092, -0.8456, 0.3428, 0.4092, -0.8456, 0.4951, -0.1995, -0.8456, 0.4951, -0.1995, -0.8456, 0.4951, -0.1995, -0.8456, -0.03678, -0.5325, -0.8456, -0.03678, -0.5325, -0.8456, -0.03678, -0.5325, 0.0, -0.5307, 0.8476, 0.0, -0.5307, 0.8476, 0.0, -0.5307, 0.8476, 0.0, -0.5307, 0.8476, 0.0, 0.6421, 0.7666, 0.0, 0.6421, 0.7666, 0.0, 0.6421, 0.7666, 0.0, 0.6421, 0.7666, 0.0, 0.9275, -0.3738, 0.0, 0.9275, -0.3738, 0.0, 0.9275, -0.3738, 0.0, 0.9275, -0.3738, 3.153e-08, -0.06889, -0.9976, 3.153e-08, -0.06889, -0.9976, 3.153e-08, -0.06889, -0.9976, 3.153e-08, -0.06889, -0.9976, 0.0, -0.9701, -0.2428, 0.0, -0.9701, -0.2428, 0.0, -0.9701, -0.2428, 0.0, -0.9701, -0.2428, 0.0, -0.06889, -0.9976, 0.0, -0.06889, -0.9976, 0.0, -0.06889, -0.9976, 0.0, -0.06889, -0.9976, 0.0, 0.9275, -0.3738, 0.0, 0.9275, -0.3738, 0.0, 0.9275, -0.3738, 0.0, 0.9275, -0.3738, 0.0, 0.6421, 0.7666, 0.0, 0.6421, 0.7666, 0.0, 0.6421, 0.7666, 0.0, 0.6421, 0.7666, 0.0, -0.5307, 0.8476, 0.0, -0.5307, 0.8476, 0.0, -0.5307, 0.8476, 0.0, -0.5307, 0.8476, 0.0, -0.9701, -0.2428, 0.0, -0.9701, -0.2428, 0.0, -0.9701, -0.2428, 0.0, -0.9701, -0.2428, 0.0, 0.6421, 0.7666, 0.0, 0.6421, 0.7666, 0.0, 0.6421, 0.7666, 0.0, 0.6421, 0.7666, 0.0, 0.9275, -0.3738, 0.0, 0.9275, -0.3738, 0.0, 0.9275, -0.3738, 0.0, 0.9275, -0.3738, 0.0, -0.06889, -0.9976, 0.0, -0.06889, -0.9976, 0.0, -0.06889, -0.9976, 0.0, -0.06889, -0.9976, 0.0, -0.9701, -0.2428, 0.0, -0.9701, -0.2428, 0.0, -0.9701, -0.2428, 0.0, -0.9701, -0.2428, 0.0, -0.5307, 0.8476, 0.0, -0.5307, 0.8476, 0.0, -0.5307, 0.8476, 0.0, -0.5307, 0.8476, -0.9842, -0.09396, 0.1501, -0.9842, -0.09396, 0.1501, -0.9842, -0.09396, 0.1501, -0.9842, -0.09396, 0.1501, 0.9842, -0.09396, 0.1501, 0.9842, -0.09396, 0.1501, 0.9842, -0.09396, 0.1501, 0.9842, -0.09396, 0.1501, 0.984, 0.1145, 0.1366, 0.984, 0.1145, 0.1366, 0.984, 0.1145, 0.1366, 0.984, 0.1145, 0.1366, -0.984, 0.1145, 0.1366, -0.984, 0.1145, 0.1366, -0.984, 0.1145, 0.1366, -0.984, 0.1145, 0.1366, 0.9849, 0.1608, -0.06482, 0.9849, 0.1608, -0.06482, 0.9849, 0.1608, -0.06482, 0.9849, 0.1608, -0.06482, -0.9849, 0.1608, -0.06482, -0.9849, 0.1608, -0.06482, -0.9849, 0.1608, -0.06482, -0.9849, 0.1608, -0.06482, 0.9855, -0.01167, -0.169, 0.9855, -0.01167, -0.169, 0.9855, -0.01167, -0.169, 0.9855, -0.01167, -0.169, -0.9855, -0.01167, -0.169, -0.9855, -0.01167, -0.169, -0.9855, -0.01167, -0.169, -0.9855, -0.01167, -0.169, 0.9852, -0.1665, -0.04166, 0.9852, -0.1665, -0.04166, 0.9852, -0.1665, -0.04166, 0.9852, -0.1665, -0.04166, -0.9852, -0.1665, -0.04166, -0.9852, -0.1665, -0.04166, -0.9852, -0.1665, -0.04166, -0.9852, -0.1665, -0.04166, 1.0, 0.0, 4.864e-07, 1.0, 0.0, 4.864e-07, 1.0, 0.0, 4.864e-07, 1.0, 0.0, 4.864e-07, 0.5, 0.0, -0.866, 0.5, 0.0, -0.866, 0.5, 0.0, -0.866, 0.5, 0.0, -0.866, -0.5, 0.0, -0.866, -0.5, 0.0, -0.866, -0.5, 0.0, -0.866, -0.5, 0.0, -0.866, -1.0, 0.0, -3.648e-07, -1.0, 0.0, -3.648e-07, -1.0, 0.0, -3.648e-07, -1.0, 0.0, -3.648e-07, -0.5, 0.0, 0.866, -0.5, 0.0, 0.866, -0.5, 0.0, 0.866, -0.5, 0.0, 0.866, 0.5, 0.0, 0.866, 0.5, 0.0, 0.866, 0.5, 0.0, 0.866, 0.5, 0.0, 0.866, 0.0, -1.0, -3.82e-07, 0.0, -1.0, -3.82e-07, 0.0, -1.0, -3.82e-07, 0.0, -1.0, -3.82e-07, 0.0, -1.0, -3.82e-07, 0.0, -1.0, -3.82e-07, 0.9629, -0.2697, 2.932e-07, 0.9629, -0.2697, 2.932e-07, 0.9629, -0.2697, 2.932e-07, 0.9629, -0.2697, 2.932e-07, 0.4815, -0.2697, -0.8339, 0.4815, -0.2697, -0.8339, 0.4815, -0.2697, -0.8339, 0.4815, -0.2697, -0.8339, -0.4815, -0.2697, -0.8339, -0.4815, -0.2697, -0.8339, -0.4815, -0.2697, -0.8339, -0.4815, -0.2697, -0.8339, -0.9629, -0.2697, -2.891e-07, -0.9629, -0.2697, -2.891e-07, -0.9629, -0.2697, -2.891e-07, -0.9629, -0.2697, -2.891e-07, -0.4815, -0.2697, 0.8339, -0.4815, -0.2697, 0.8339, -0.4815, -0.2697, 0.8339, -0.4815, -0.2697, 0.8339, 0.4815, -0.2697, 0.8339, 0.4815, -0.2697, 0.8339, 0.4815, -0.2697, 0.8339, 0.4815, -0.2697, 0.8339, 0.0, 1.0, 0.0, 0.0, 1.0, 0.0, 0.0, 1.0, 0.0, 0.0, 1.0, -6.578e-07, 0.0, 1.0, -6.578e-07, 0.0, 1.0, -6.578e-07, 0.0, 1.0, 0.0, 0.0, 1.0, 0.0, 0.0, 1.0, 0.0, 0.0, 1.0, 0.0, 0.0, 1.0, 0.0, 0.0, 1.0, 0.0, 0.0, 1.0, -1.183e-06, 0.0, 1.0, -1.183e-06, 0.0, 1.0, -1.183e-06, 0.0, 1.0, 1.461e-06, 0.0, 1.0, 1.461e-06, 0.0, 1.0, 1.461e-06, 1.0, 0.0, 6.864e-08, 1.0, 0.0, 6.864e-08, 1.0, 0.0, 6.864e-08, 1.0, 0.0, 6.864e-08, 0.5, 0.0, -0.866, 0.5, 0.0, -0.866, 0.5, 0.0, -0.866, 0.5, 0.0, -0.866, -0.5, 0.0, -0.866, -0.5, 0.0, -0.866, -0.5, 0.0, -0.866, -0.5, 0.0, -0.866, -1.0, 0.0, 0.0, -1.0, 0.0, 0.0, -1.0, 0.0, 0.0, -1.0, 0.0, 0.0, -0.5, 0.0, 0.866, -0.5, 0.0, 0.866, -0.5, 0.0, 0.866, -0.5, 0.0, 0.866, 0.5, 0.0, 0.866, 0.5, 0.0, 0.866, 0.5, 0.0, 0.866, 0.5, 0.0, 0.866, 0.0, 1.0, 0.0, 0.0, 1.0, 0.0, 0.0, 1.0, 0.0, 0.0, 0.0, -1.0, 0.0, 0.0, -1.0, 0.0, 0.0, -1.0, 0.0, 0.0, -1.0, 0.0, -1.0, 0.0, 0.0, -1.0, 0.0, 0.0, -1.0, 0.0, 0.6125, 0.3421, 0.7126, 0.6125, 0.3421, 0.7126, 0.6125, 0.3421, 0.7126, 0.6125, 0.3421, 0.7126, -0.6125, 0.3421, 0.7126, -0.6125, 0.3421, 0.7126, -0.6125, 0.3421, 0.7126, -0.6125, 0.3421, 0.7126, 1.0, 0.0, 4.759e-07, 1.0, 0.0, 4.759e-07, 1.0, 0.0, 4.759e-07, 1.0, 0.0, 4.759e-07, 0.5, 0.0, -0.866, 0.5, 0.0, -0.866, 0.5, 0.0, -0.866, 0.5, 0.0, -0.866, -0.5, 0.0, -0.866, -0.5, 0.0, -0.866, -0.5, 0.0, -0.866, -0.5, 0.0, -0.866, -1.0, 0.0, -3.172e-07, -1.0, 0.0, -3.172e-07, -1.0, 0.0, -3.172e-07, -1.0, 0.0, -3.172e-07, -0.5, 0.0, 0.866, -0.5, 0.0, 0.866, -0.5, 0.0, 0.866, -0.5, 0.0, 0.866, 0.5, 0.0, 0.866, 0.5, 0.0, 0.866, 0.5, 0.0, 0.866, 0.5, 0.0, 0.866, 0.0, -1.0, 0.0, 0.0, -1.0, 0.0, 0.0, -1.0, 0.0, 0.0, -1.0, 0.0, 0.0, -1.0, 0.0, 0.0, -1.0, 0.0, 0.3279, 0.9447, 0.0, 0.3279, 0.9447, 0.0, 0.3279, 0.9447, 0.0, 0.164, 0.9447, -0.284, 0.164, 0.9447, -0.284, 0.164, 0.9447, -0.284, -0.164, 0.9447, -0.284, -0.164, 0.9447, -0.284, -0.164, 0.9447, -0.284, -0.3279, 0.9447, -3.684e-06, -0.3279, 0.9447, -3.684e-06, -0.3279, 0.9447, -3.684e-06, -0.164, 0.9447, 0.284, -0.164, 0.9447, 0.284, -0.164, 0.9447, 0.284, 0.164, 0.9447, 0.284, 0.164, 0.9447, 0.284, 0.164, 0.9447, 0.284, 1.0, 5.287e-07, 0.0, 1.0, 5.287e-07, 0.0, 1.0, 5.287e-07, 0.0, 1.0, 5.287e-07, 0.0, 0.5, -0.866, 0.0, 0.5, -0.866, 0.0, 0.5, -0.866, 0.0, 0.5, -0.866, 0.0, -0.5, -0.866, 0.0, -0.5, -0.866, 0.0, -0.5, -0.866, 0.0, -0.5, -0.866, 0.0, -1.0, -3.701e-07, 0.0, -1.0, -3.701e-07, 0.0, -1.0, -3.701e-07, 0.0, -1.0, -3.701e-07, 0.0, -0.5, 0.866, 0.0, -0.5, 0.866, 0.0, -0.5, 0.866, 0.0, -0.5, 0.866, 0.0, 0.5, 0.866, 0.0, 0.5, 0.866, 0.0, 0.5, 0.866, 0.0, 0.5, 0.866, 0.0, 0.0, 0.0, 1.0, 0.0, 0.0, 1.0, 0.0, 0.0, 1.0, 0.0, 0.0, 1.0, 0.0, 0.0, 1.0, 0.0, 0.0, 1.0, 0.7232, 9.252e-08, 0.6906, 0.7232, 9.252e-08, 0.6906, 0.7232, 9.252e-08, 0.6906, 0.7232, 9.252e-08, 0.6906, 0.3616, -0.6263, 0.6906, 0.3616, -0.6263, 0.6906, 0.3616, -0.6263, 0.6906, 0.3616, -0.6263, 0.6906, -0.3616, -0.6263, 0.6906, -0.3616, -0.6263, 0.6906, -0.3616, -0.6263, 0.6906, -0.3616, -0.6263, 0.6906, -0.7232, -4.626e-08, 0.6906, -0.7232, -4.626e-08, 0.6906, -0.7232, -4.626e-08, 0.6906, -0.7232, -4.626e-08, 0.6906, -0.3616, 0.6263, 0.6906, -0.3616, 0.6263, 0.6906, -0.3616, 0.6263, 0.6906, -0.3616, 0.6263, 0.6906, 0.3616, 0.6263, 0.6906, 0.3616, 0.6263, 0.6906, 0.3616, 0.6263, 0.6906, 0.3616, 0.6263, 0.6906, 0.3225, 6.821e-08, -0.9466, 0.3225, 6.821e-08, -0.9466, 0.3225, 6.821e-08, -0.9466, 0.1612, -0.2793, -0.9466, 0.1612, -0.2793, -0.9466, 0.1612, -0.2793, -0.9466, -0.1612, -0.2793, -0.9466, -0.1612, -0.2793, -0.9466, -0.1612, -0.2793, -0.9466, -0.3225, 0.0, -0.9466, -0.3225, 0.0, -0.9466, -0.3225, 0.0, -0.9466, -0.1612, 0.2793, -0.9466, -0.1612, 0.2793, -0.9466, -0.1612, 0.2793, -0.9466, 0.1612, 0.2793, -0.9466, 0.1612, 0.2793, -0.9466, 0.1612, 0.2793, -0.9466, 1.0, 8.886e-08, 0.0, 1.0, 8.886e-08, 0.0, 1.0, 8.886e-08, 0.0, 1.0, 8.886e-08, 0.0, 0.5, -0.866, 0.0, 0.5, -0.866, 0.0, 0.5, -0.866, 0.0, 0.5, -0.866, 0.0, -0.5, -0.866, 0.0, -0.5, -0.866, 0.0, -0.5, -0.866, 0.0, -0.5, -0.866, 0.0, -1.0, 0.0, 0.0, -1.0, 0.0, 0.0, -1.0, 0.0, 0.0, -1.0, 0.0, 0.0, -0.5, 0.866, 0.0, -0.5, 0.866, 0.0, -0.5, 0.866, 0.0, -0.5, 0.866, 0.0, 0.5, 0.866, 0.0, 0.5, 0.866, 0.0, 0.5, 0.866, 0.0, 0.5, 0.866, 0.0, 0.0, 0.0, -1.0, 0.0, 0.0, -1.0, 0.0, 0.0, -1.0, 0.0, 0.0, -1.0, 7.513e-07, 0.0, -1.0, 7.513e-07, 0.0, -1.0, 7.513e-07, 0.0, -1.0, 7.513e-07, 0.0, -1.0, -7.513e-07, 0.0, -1.0, -7.513e-07, 0.0, -1.0, -7.513e-07, 0.0, -1.0, -7.513e-07, 0.0, -1.0, 0.0, 0.0, -1.0, 0.0, 0.0, -1.0, 0.0, 0.0, -1.0, 0.0, 0.0, -1.0, 0.0, 0.0, -1.0, 0.0, 0.0, -1.0, 0.0, 0.0, -1.0, 0.0, 0.0, -1.0, -7.513e-07, 0.0, -1.0, -7.513e-07, 0.0, -1.0, -7.513e-07, 0.0, -1.0, -7.513e-07, 0.0, -1.0, 0.862, 8.369e-08, -0.5069, 0.862, 8.369e-08, -0.5069, 0.862, 8.369e-08, -0.5069, 0.862, 8.369e-08, -0.5069, 0.431, -0.7465, -0.5069, 0.431, -0.7465, -0.5069, 0.431, -0.7465, -0.5069, 0.431, -0.7465, -0.5069, -0.431, -0.7465, -0.5069, -0.431, -0.7465, -0.5069, -0.431, -0.7465, -0.5069, -0.431, -0.7465, -0.5069, -0.862, 0.0, -0.5069, -0.862, 0.0, -0.5069, -0.862, 0.0, -0.5069, -0.862, 0.0, -0.5069, -0.431, 0.7465, -0.5069, -0.431, 0.7465, -0.5069, -0.431, 0.7465, -0.5069, -0.431, 0.7465, -0.5069, 0.431, 0.7465, -0.5069, 0.431, 0.7465, -0.5069, 0.431, 0.7465, -0.5069, 0.431, 0.7465, -0.5069])] * 3)])

# ---- objects
ob_sm_prop_toy_train_01_wheel_2 = bpy.data.objects.new('SM_Prop_Toy_Train_01_Wheel_2', me_mesh_001)

# ---- transforms, parenting, visibility, modifiers, constraints
ob_sm_prop_toy_train_01_wheel_2.location = (0.0, 0.0, 0.0)
ob_sm_prop_toy_train_01_wheel_2.rotation_euler = (1.571, -0.0, 0.0)
ob_sm_prop_toy_train_01_wheel_2.scale = (0.01, 0.01, 0.01)
ob_sm_prop_toy_train_01_wheel_2.color = (0.8, 0.8, 0.8, 1.0)

# ---- collection membership
scene.collection.objects.link(ob_sm_prop_toy_train_01_wheel_2)

# ---- scene / render settings (as saved in the file)
scene.frame_start = 1; scene.frame_end = 250; scene.frame_set(1)
scene.render.engine = 'BLENDER_EEVEE_NEXT'
scene.cycles.sampling_pattern = 'TABULATED_SOBOL'
scene.view_settings.view_transform = 'Filmic'
bpy.context.view_layer.update()

# ---- added for rendering (the .blend has no active camera and no usable light): camera, sun
cam_auto = bpy.data.cameras.new('AutoCamera')
cam_auto.lens = 50.0
cam_auto.sensor_width = 36.0
cam_auto.clip_end = 1000.0
ob_auto_camera = bpy.data.objects.new('AutoCamera', cam_auto)
scene.collection.objects.link(ob_auto_camera)
ob_auto_camera.location = (0.311588, -0.383258, 0.343644)
ob_auto_camera.rotation_euler = (1.09748, -7.21219e-08, 0.694738)
scene.camera = ob_auto_camera
light_auto_sun = bpy.data.lights.new('AutoSun', 'SUN')
light_auto_sun.energy = 3.0
light_auto_sun.angle = 0.0523599
ob_auto_sun = bpy.data.objects.new('AutoSun', light_auto_sun)
scene.collection.objects.link(ob_auto_sun)
ob_auto_sun.rotation_euler = (0.872665, 0.174533, 0.523599)
bpy.context.view_layer.update()
